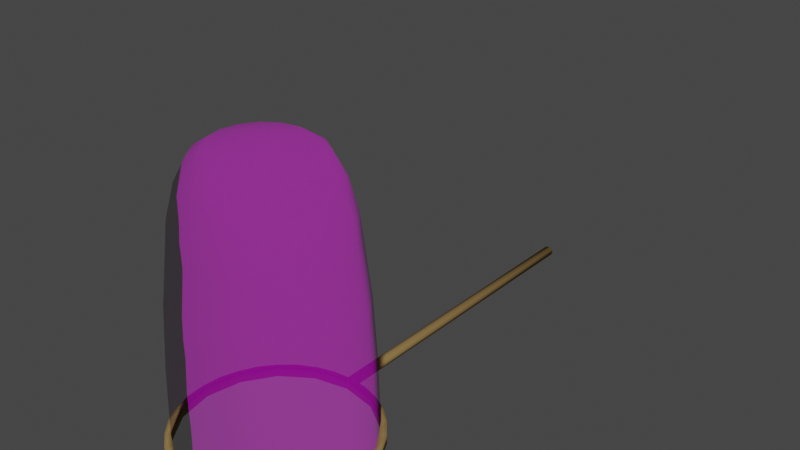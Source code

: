 # Source: bugcatcher.blend  (saved by Blender 3.6.11; exported with 4.5.12 LTS)
import bpy
from mathutils import Matrix  # noqa: F401  (used for matrix-valued properties, if any)

bpy.ops.wm.read_factory_settings(use_empty=True)
scene = bpy.context.scene
scene.name = 'Scene'

# ---- collections
col_collection = bpy.data.collections.new('Collection'); scene.collection.children.link(col_collection)

# ---- images (referenced by path relative to the original .blend; pixels are not part of the script)
import os
ASSET_DIR = os.environ.get("B2B_ASSET_DIR", "")  # directory of the original .blend (textures are referenced by path, not embedded)
HERE = os.path.dirname(os.path.abspath(__file__))  # packed textures are extracted next to this script under _unpacked/

def load_image(name, relpath, width, height, colorspace="sRGB"):
    """Load a texture the original file referenced (path relative to the .blend, or extracted next to this script)."""
    p = next((c for c in (os.path.join(HERE, relpath), os.path.join(ASSET_DIR, relpath)) if relpath and os.path.exists(c)), "")
    if p:
        img = bpy.data.images.load(p, check_existing=True)
        img.name = name
    else:  # same state as the original file: an image datablock whose file is absent (Cycles renders it pink)
        img = bpy.data.images.new(name, width, height)
        img.source = "FILE"
        img.filepath = "//" + (relpath or name)
    img.colorspace_settings.name = colorspace
    return img
img_net001a_1k_png_color_png = load_image('Net001A_1K-PNG_Color.png', 'Net001A_1K-PNG_Color.png', 1024, 1024, 'sRGB')
img_net001a_1k_png_roughness_png = load_image('Net001A_1K-PNG_Roughness.png', 'Net001A_1K-PNG_Roughness.png', 1024, 1024, 'sRGB')
img_net001a_1k_png_normalgl_png = load_image('Net001A_1K-PNG_NormalGL.png', 'Net001A_1K-PNG_NormalGL.png', 1024, 1024, 'sRGB')
img_net001a_1k_png_displacement_png = load_image('Net001A_1K-PNG_Displacement.png', 'Net001A_1K-PNG_Displacement.png', 1024, 1024, 'sRGB')
img_net001a_1k_png_opacity_png = load_image('Net001A_1K-PNG_Opacity.png', 'Net001A_1K-PNG_Opacity.png', 1024, 1024, 'sRGB')

# ---- materials (node trees are filled in below, after node groups)
mat_material = bpy.data.materials.new('Material')
mat_material.use_transparent_shadow = False
mat_material_001 = bpy.data.materials.new('Material.001')
mat_material_001.use_transparent_shadow = False

# ---- material node trees
mat_material.use_nodes = True; mat_material.node_tree.nodes.clear()
_N = mat_material.node_tree.nodes; _L = mat_material.node_tree.links
n0 = _N.new('ShaderNodeBsdfPrincipled'); n0.name = 'Principled BSDF'; n0.location = (39, 301)
n0.distribution = 'GGX'
n0.subsurface_method = 'RANDOM_WALK_SKIN'
n0.inputs[3].default_value = 1.45
n0.inputs[13].default_value = 0.0
n0.inputs[27].default_value = (0.0, 0.0, 0.0, 1.0)
n0.inputs[28].default_value = 1.0
n1 = _N.new('ShaderNodeOutputMaterial'); n1.name = 'Material Output'; n1.location = (329, 301)
n2 = _N.new('ShaderNodeTexImage'); n2.name = 'Image Texture'; n2.location = (-251, 281)
n2.image = img_net001a_1k_png_color_png
n3 = _N.new('ShaderNodeTexImage'); n3.name = 'Image Texture.002'; n3.location = (-584, 30)
n3.image = img_net001a_1k_png_roughness_png
n4 = _N.new('ShaderNodeTexImage'); n4.name = 'Image Texture.001'; n4.location = (-308, -440)
n4.image = img_net001a_1k_png_normalgl_png
n5 = _N.new('ShaderNodeTexImage'); n5.name = 'Image Texture.003'; n5.location = (143, -578)
n5.image = img_net001a_1k_png_displacement_png
n6 = _N.new('ShaderNodeTexImage'); n6.name = 'Image Texture.004'; n6.location = (462, -508)
n6.image = img_net001a_1k_png_opacity_png
_L.new(n0.outputs[0], n1.inputs[0])
_L.new(n2.outputs[0], n0.inputs[0])
_L.new(n4.outputs[0], n0.inputs[5])
_L.new(n3.outputs[0], n0.inputs[2])
_L.new(n5.outputs[0], n1.inputs[2])
_L.new(n6.outputs[0], n0.inputs[4])
n1.is_active_output = True
mat_material_001.use_nodes = True; mat_material_001.node_tree.nodes.clear()
_N = mat_material_001.node_tree.nodes; _L = mat_material_001.node_tree.links
n0 = _N.new('ShaderNodeBsdfPrincipled'); n0.name = 'Principled BSDF'; n0.location = (10, 300)
n0.distribution = 'GGX'
n0.subsurface_method = 'RANDOM_WALK_SKIN'
n0.inputs[0].default_value = (0.2957, 0.1899, 0.0725, 1.0)
n0.inputs[2].default_value = 0.8653
n0.inputs[3].default_value = 1.45
n0.inputs[13].default_value = 0.08549
n0.inputs[27].default_value = (0.0, 0.0, 0.0, 1.0)
n0.inputs[28].default_value = 1.0
n1 = _N.new('ShaderNodeOutputMaterial'); n1.name = 'Material Output'; n1.location = (300, 300)
_L.new(n0.outputs[0], n1.inputs[0])
n1.is_active_output = True

# ---- world
world_world = bpy.data.worlds.new('World'); scene.world = world_world
world_world.use_nodes = True; world_world.node_tree.nodes.clear()
_N = world_world.node_tree.nodes; _L = world_world.node_tree.links
n0 = _N.new('ShaderNodeOutputWorld'); n0.name = 'World Output'; n0.location = (300, 300)
n1 = _N.new('ShaderNodeBackground'); n1.name = 'Background'; n1.location = (10, 300)
n1.inputs[0].default_value = (0.05088, 0.05088, 0.05088, 1.0)
_L.new(n1.outputs[0], n0.inputs[0])
n0.is_active_output = True
world_world.color = (0.05088, 0.05088, 0.05088)
world_world.use_sun_shadow = False
world_world.sun_shadow_jitter_overblur = 0.0

# ---- meshes
me_circle = bpy.data.meshes.new('Circle')
me_circle.from_pydata([(1.776e-09, 0.832, -0.05517), (-0.3184, 0.7687, -0.05517), (-0.5883, 0.5883, -0.05517), (-0.7687, 0.3184, -0.05517), (-0.832, 1.776e-09, -0.05517), (-0.7687, -0.3184, -0.05517), (-0.5883, -0.5883, -0.05517), (-0.3184, -0.7687, -0.05517), (-1.776e-09, -0.832, -0.05517), (0.3184, -0.7687, -0.05517), (0.5883, -0.5883, -0.05517), (0.7687, -0.3184, -0.05517), (0.832, -1.776e-09, -0.05517), (0.7687, 0.3184, -0.05517), (0.5883, 0.5883, -0.05517), (0.3184, 0.7687, -0.05517), (-4.383e-10, 0.0, 2.444), (-3.544e-09, 0.6921, 1.836), (-0.2649, 0.6394, 1.836), (0.2649, 0.6394, 1.836), (-3.544e-09, -0.6921, 1.836), (0.2649, -0.6394, 1.836), (-0.4894, 0.4894, 1.836), (0.4894, -0.4894, 1.836), (-0.6394, 0.2649, 1.836), (0.6394, -0.2649, 1.836), (-0.6921, 0.0, 1.836), (0.6921, 0.0, 1.836), (-0.6394, -0.2649, 1.836), (0.6394, 0.2649, 1.836), (-0.4894, -0.4894, 1.836), (0.4894, 0.4894, 1.836), (-0.2649, -0.6394, 1.836), (-0.2979, 0.7193, 1.123), (0.2979, -0.7193, 1.123), (-0.5505, 0.5505, 1.123), (0.5505, -0.5505, 1.123), (-0.7193, 0.2979, 1.123), (0.7193, -0.2979, 1.123), (-0.7786, -2.683e-10, 1.123), (0.7786, 2.683e-10, 1.123), (-0.7193, -0.2979, 1.123), (0.7193, 0.2979, 1.123), (-0.5505, -0.5505, 1.123), (0.5505, 0.5505, 1.123), (-0.2979, -0.7193, 1.123), (-1.305e-09, 0.7786, 1.123), (0.2979, 0.7193, 1.123), (-1.498e-09, -0.7786, 1.123), (-0.3118, 0.7527, 0.564), (0.3118, -0.7527, 0.564), (-0.5761, 0.5761, 0.564), (0.5761, -0.5761, 0.564), (-0.7527, 0.3118, 0.564), (0.7527, -0.3118, 0.564), (-0.8148, -6.006e-10, 0.564), (0.8148, 6.006e-10, 0.564), (-0.7527, -0.3118, 0.564), (0.7527, 0.3118, 0.564), (-0.5761, -0.5761, 0.564), (0.5761, 0.5761, 0.564), (-0.3118, -0.7527, 0.564), (-1.011e-09, 0.8148, 0.564), (0.3118, 0.7527, 0.564), (-2.213e-09, -0.8148, 0.564), (-9.502e-10, 0.6166, 2.123), (0.236, 0.5697, 2.123), (-1.139e-09, -0.6166, 2.123), (-0.236, 0.5697, 2.123), (0.236, -0.5697, 2.123), (-0.436, 0.436, 2.123), (0.436, -0.436, 2.123), (-0.5697, 0.236, 2.123), (0.5697, -0.236, 2.123), (-0.6166, 8.216e-10, 2.123), (0.6166, -8.216e-10, 2.123), (-0.5697, -0.236, 2.123), (0.5697, 0.236, 2.123), (-0.436, -0.436, 2.123), (0.436, 0.436, 2.123), (-0.236, -0.5697, 2.123), (-7.496e-10, 0.5096, 2.327), (0.195, 0.4708, 2.327), (-7.496e-10, -0.5096, 2.327), (-0.195, 0.4708, 2.327), (0.195, -0.4708, 2.327), (-0.3604, 0.3604, 2.327), (0.3604, -0.3604, 2.327), (-0.4708, 0.195, 2.327), (0.4708, -0.195, 2.327), (-0.5096, 1.363e-10, 2.327), (0.5096, -1.363e-10, 2.327), (-0.4708, -0.195, 2.327), (0.4708, 0.195, 2.327), (-0.3604, -0.3604, 2.327), (0.3604, 0.3604, 2.327), (-0.195, -0.4708, 2.327), (-2.425e-09, 0.7353, 1.479), (0.2814, 0.6794, 1.479), (-2.521e-09, -0.7353, 1.479), (-0.2814, 0.6794, 1.479), (0.2814, -0.6794, 1.479), (-0.52, 0.52, 1.479), (0.52, -0.52, 1.479), (-0.6794, 0.2814, 1.479), (0.6794, -0.2814, 1.479), (-0.7353, -1.341e-10, 1.479), (0.7353, 1.341e-10, 1.479), (-0.6794, -0.2814, 1.479), (0.6794, 0.2814, 1.479), (-0.52, -0.52, 1.479), (0.52, 0.52, 1.479), (-0.2814, -0.6794, 1.479), (-1.158e-09, 0.7967, 0.8433), (0.3049, 0.736, 0.8433), (-1.855e-09, -0.7967, 0.8433), (-0.3049, 0.736, 0.8433), (0.3049, -0.736, 0.8433), (-0.5633, 0.5633, 0.8433), (0.5633, -0.5633, 0.8433), (-0.736, 0.3049, 0.8433), (0.736, -0.3049, 0.8433), (-0.7967, -4.344e-10, 0.8433), (0.7967, 4.344e-10, 0.8433), (-0.736, -0.3049, 0.8433), (0.736, 0.3049, 0.8433), (-0.5633, -0.5633, 0.8433), (0.5633, 0.5633, 0.8433), (-0.3049, -0.736, 0.8433), (-0.3151, 0.7607, 0.2544), (0.3151, -0.7607, 0.2544), (-0.5822, 0.5822, 0.2544), (0.5822, -0.5822, 0.2544), (-0.7607, 0.3151, 0.2544), (0.7607, -0.3151, 0.2544), (-0.8234, 5.876e-10, 0.2544), (0.8234, -5.876e-10, 0.2544), (-0.7607, -0.3151, 0.2544), (0.7607, 0.3151, 0.2544), (-0.5822, -0.5822, 0.2544), (0.5822, 0.5822, 0.2544), (-0.3151, -0.7607, 0.2544), (3.822e-10, 0.8234, 0.2544), (0.3151, 0.7607, 0.2544), (-1.994e-09, -0.8234, 0.2544), (-0.3168, 0.7647, 0.09962), (0.3168, -0.7647, 0.09962), (-0.5853, 0.5853, 0.09962), (0.5853, -0.5853, 0.09962), (-0.7647, 0.3168, 0.09962), (0.7647, -0.3168, 0.09962), (-0.8277, 1.182e-09, 0.09962), (0.8277, -1.182e-09, 0.09962), (-0.7647, -0.3168, 0.09962), (0.7647, 0.3168, 0.09962), (-0.5853, -0.5853, 0.09962), (0.5853, 0.5853, 0.09962), (-0.3168, -0.7647, 0.09962), (1.079e-09, 0.8277, 0.09962), (0.3168, 0.7647, 0.09962), (-1.885e-09, -0.8277, 0.09962), (-1.232e-09, 0.7876, 0.9829), (0.3014, 0.7277, 0.9829), (-1.676e-09, -0.7876, 0.9829), (-0.3014, 0.7277, 0.9829), (0.3014, -0.7277, 0.9829), (-0.5569, 0.5569, 0.9829), (0.5569, -0.5569, 0.9829), (-0.7277, 0.3014, 0.9829), (0.7277, -0.3014, 0.9829), (-0.7876, -3.513e-10, 0.9829), (0.7876, 3.513e-10, 0.9829), (-0.7277, -0.3014, 0.9829), (0.7277, 0.3014, 0.9829), (-0.5569, -0.5569, 0.9829), (0.5569, 0.5569, 0.9829), (-0.3014, -0.7277, 0.9829), (-2.984e-09, 0.7137, 1.657), (0.2731, 0.6594, 1.657), (-3.032e-09, -0.7137, 1.657), (-0.2731, 0.6594, 1.657), (0.2731, -0.6594, 1.657), (-0.5047, 0.5047, 1.657), (0.5047, -0.5047, 1.657), (-0.6594, 0.2731, 1.657), (0.6594, -0.2731, 1.657), (-0.7137, -6.707e-11, 1.657), (0.7137, 6.707e-11, 1.657), (-0.6594, -0.2731, 1.657), (0.6594, 0.2731, 1.657), (-0.5047, -0.5047, 1.657), (0.5047, 0.5047, 1.657), (-0.2731, -0.6594, 1.657), (-0.2897, 0.6993, 1.301), (0.2897, -0.6993, 1.301), (-0.5352, 0.5352, 1.301), (0.5352, -0.5352, 1.301), (-0.6993, 0.2897, 1.301), (0.6993, -0.2897, 1.301), (-0.7569, -2.012e-10, 1.301), (0.7569, 2.012e-10, 1.301), (-0.6993, -0.2897, 1.301), (0.6993, 0.2897, 1.301), (-0.5352, -0.5352, 1.301), (0.5352, 0.5352, 1.301), (-0.2897, -0.6993, 1.301), (-1.865e-09, 0.7569, 1.301), (0.2897, 0.6993, 1.301), (-2.009e-09, -0.7569, 1.301), (-0.3083, 0.7444, 0.7036), (0.3083, -0.7444, 0.7036), (-0.5697, 0.5697, 0.7036), (0.5697, -0.5697, 0.7036), (-0.7444, 0.3083, 0.7036), (0.7444, -0.3083, 0.7036), (-0.8057, -5.175e-10, 0.7036), (0.8057, 5.175e-10, 0.7036), (-0.7444, -0.3083, 0.7036), (0.7444, 0.3083, 0.7036), (-0.5697, -0.5697, 0.7036), (0.5697, 0.5697, 0.7036), (-0.3083, -0.7444, 0.7036), (-1.085e-09, 0.8057, 0.7036), (0.3083, 0.7444, 0.7036), (-2.034e-09, -0.8057, 0.7036), (-3.146e-10, 0.8191, 0.4092), (0.3134, 0.7567, 0.4092), (-2.103e-09, -0.8191, 0.4092), (-0.3134, 0.7567, 0.4092), (0.3134, -0.7567, 0.4092), (-0.5792, 0.5792, 0.4092), (0.5792, -0.5792, 0.4092), (-0.7567, 0.3134, 0.4092), (0.7567, -0.3134, 0.4092), (-0.8191, -6.504e-12, 0.4092), (0.8191, 6.504e-12, 0.4092), (-0.7567, -0.3134, 0.4092), (0.7567, 0.3134, 0.4092), (-0.5792, -0.5792, 0.4092), (0.5792, 0.5792, 0.4092), (-0.3134, -0.7567, 0.4092), (-0.2504, 0.6045, 1.979), (0.2504, -0.6045, 1.979), (-0.4627, 0.4627, 1.979), (0.4627, -0.4627, 1.979), (-0.6045, 0.2504, 1.979), (0.6045, -0.2504, 1.979), (-0.6544, 4.108e-10, 1.979), (0.6544, -4.108e-10, 1.979), (-0.6045, -0.2504, 1.979), (0.6045, 0.2504, 1.979), (-0.4627, -0.4627, 1.979), (0.4627, 0.4627, 1.979), (-0.2504, -0.6045, 1.979), (-2.247e-09, 0.6544, 1.979), (0.2504, 0.6045, 1.979), (-2.341e-09, -0.6544, 1.979), (-0.1535, 0.3705, 2.395), (0.1535, -0.3705, 2.395), (-0.2836, 0.2836, 2.395), (0.2836, -0.2836, 2.395), (-0.3705, 0.1535, 2.395), (0.3705, -0.1535, 2.395), (-0.401, -2.317e-10, 2.395), (0.401, -2.527e-10, 2.395), (-0.3705, -0.1535, 2.395), (0.3705, 0.1535, 2.395), (-0.2836, -0.2836, 2.395), (0.2836, 0.2836, 2.395), (-0.1535, -0.3705, 2.395), (-5.727e-10, 0.401, 2.395), (0.1535, 0.3705, 2.395), (-5.727e-10, -0.401, 2.395)], [], [(179, 20, 32, 192), (178, 19, 31, 191), (192, 32, 30, 190), (191, 31, 29, 189), (190, 30, 28, 188), (189, 29, 27, 187), (188, 28, 26, 186), (187, 27, 25, 185), (186, 26, 24, 184), (185, 25, 23, 183), (184, 24, 22, 182), (183, 23, 21, 181), (182, 22, 18, 180), (181, 21, 20, 179), (177, 17, 19, 178), (180, 18, 17, 177), (164, 33, 46, 161), (161, 46, 47, 162), (165, 34, 48, 163), (166, 35, 33, 164), (167, 36, 34, 165), (168, 37, 35, 166), (169, 38, 36, 167), (170, 39, 37, 168), (171, 40, 38, 169), (172, 41, 39, 170), (173, 42, 40, 171), (174, 43, 41, 172), (175, 44, 42, 173), (176, 45, 43, 174), (162, 47, 44, 175), (163, 48, 45, 176), (227, 64, 61, 240), (226, 63, 60, 239), (240, 61, 59, 238), (239, 60, 58, 237), (238, 59, 57, 236), (237, 58, 56, 235), (236, 57, 55, 234), (235, 56, 54, 233), (234, 55, 53, 232), (233, 54, 52, 231), (232, 53, 51, 230), (231, 52, 50, 229), (230, 51, 49, 228), (229, 50, 64, 227), (225, 62, 63, 226), (228, 49, 62, 225), (256, 67, 80, 253), (255, 66, 79, 252), (253, 80, 78, 251), (252, 79, 77, 250), (251, 78, 76, 249), (250, 77, 75, 248), (249, 76, 74, 247), (248, 75, 73, 246), (247, 74, 72, 245), (246, 73, 71, 244), (245, 72, 70, 243), (244, 71, 69, 242), (243, 70, 68, 241), (242, 69, 67, 256), (254, 65, 66, 255), (241, 68, 65, 254), (67, 83, 96, 80), (66, 82, 95, 79), (80, 96, 94, 78), (79, 95, 93, 77), (78, 94, 92, 76), (77, 93, 91, 75), (76, 92, 90, 74), (75, 91, 89, 73), (74, 90, 88, 72), (73, 89, 87, 71), (72, 88, 86, 70), (71, 87, 85, 69), (70, 86, 84, 68), (69, 85, 83, 67), (65, 81, 82, 66), (68, 84, 81, 65), (193, 100, 97, 206), (206, 97, 98, 207), (194, 101, 99, 208), (195, 102, 100, 193), (196, 103, 101, 194), (197, 104, 102, 195), (198, 105, 103, 196), (199, 106, 104, 197), (200, 107, 105, 198), (201, 108, 106, 199), (202, 109, 107, 200), (203, 110, 108, 201), (204, 111, 109, 202), (205, 112, 110, 203), (207, 98, 111, 204), (208, 99, 112, 205), (224, 115, 128, 221), (223, 114, 127, 220), (221, 128, 126, 219), (220, 127, 125, 218), (219, 126, 124, 217), (218, 125, 123, 216), (217, 124, 122, 215), (216, 123, 121, 214), (215, 122, 120, 213), (214, 121, 119, 212), (213, 120, 118, 211), (212, 119, 117, 210), (211, 118, 116, 209), (210, 117, 115, 224), (222, 113, 114, 223), (209, 116, 113, 222), (145, 129, 142, 158), (158, 142, 143, 159), (146, 130, 144, 160), (147, 131, 129, 145), (148, 132, 130, 146), (149, 133, 131, 147), (150, 134, 132, 148), (151, 135, 133, 149), (152, 136, 134, 150), (153, 137, 135, 151), (154, 138, 136, 152), (155, 139, 137, 153), (156, 140, 138, 154), (157, 141, 139, 155), (159, 143, 140, 156), (160, 144, 141, 157), (8, 160, 157, 7), (15, 159, 156, 14), (7, 157, 155, 6), (14, 156, 154, 13), (6, 155, 153, 5), (13, 154, 152, 12), (5, 153, 151, 4), (12, 152, 150, 11), (4, 151, 149, 3), (11, 150, 148, 10), (3, 149, 147, 2), (10, 148, 146, 9), (2, 147, 145, 1), (9, 146, 160, 8), (0, 158, 159, 15), (1, 145, 158, 0), (115, 163, 176, 128), (114, 162, 175, 127), (128, 176, 174, 126), (127, 175, 173, 125), (126, 174, 172, 124), (125, 173, 171, 123), (124, 172, 170, 122), (123, 171, 169, 121), (122, 170, 168, 120), (121, 169, 167, 119), (120, 168, 166, 118), (119, 167, 165, 117), (118, 166, 164, 116), (117, 165, 163, 115), (113, 161, 162, 114), (116, 164, 161, 113), (100, 180, 177, 97), (97, 177, 178, 98), (101, 181, 179, 99), (102, 182, 180, 100), (103, 183, 181, 101), (104, 184, 182, 102), (105, 185, 183, 103), (106, 186, 184, 104), (107, 187, 185, 105), (108, 188, 186, 106), (109, 189, 187, 107), (110, 190, 188, 108), (111, 191, 189, 109), (112, 192, 190, 110), (98, 178, 191, 111), (99, 179, 192, 112), (48, 208, 205, 45), (47, 207, 204, 44), (45, 205, 203, 43), (44, 204, 202, 42), (43, 203, 201, 41), (42, 202, 200, 40), (41, 201, 199, 39), (40, 200, 198, 38), (39, 199, 197, 37), (38, 198, 196, 36), (37, 197, 195, 35), (36, 196, 194, 34), (35, 195, 193, 33), (34, 194, 208, 48), (46, 206, 207, 47), (33, 193, 206, 46), (49, 209, 222, 62), (62, 222, 223, 63), (50, 210, 224, 64), (51, 211, 209, 49), (52, 212, 210, 50), (53, 213, 211, 51), (54, 214, 212, 52), (55, 215, 213, 53), (56, 216, 214, 54), (57, 217, 215, 55), (58, 218, 216, 56), (59, 219, 217, 57), (60, 220, 218, 58), (61, 221, 219, 59), (63, 223, 220, 60), (64, 224, 221, 61), (129, 228, 225, 142), (142, 225, 226, 143), (130, 229, 227, 144), (131, 230, 228, 129), (132, 231, 229, 130), (133, 232, 230, 131), (134, 233, 231, 132), (135, 234, 232, 133), (136, 235, 233, 134), (137, 236, 234, 135), (138, 237, 235, 136), (139, 238, 236, 137), (140, 239, 237, 138), (141, 240, 238, 139), (143, 226, 239, 140), (144, 227, 240, 141), (18, 241, 254, 17), (17, 254, 255, 19), (21, 242, 256, 20), (22, 243, 241, 18), (23, 244, 242, 21), (24, 245, 243, 22), (25, 246, 244, 23), (26, 247, 245, 24), (27, 248, 246, 25), (28, 249, 247, 26), (29, 250, 248, 27), (30, 251, 249, 28), (31, 252, 250, 29), (32, 253, 251, 30), (19, 255, 252, 31), (20, 256, 253, 32), (272, 16, 269), (271, 16, 268), (269, 16, 267), (268, 16, 266), (267, 16, 265), (266, 16, 264), (265, 16, 263), (264, 16, 262), (263, 16, 261), (262, 16, 260), (261, 16, 259), (260, 16, 258), (259, 16, 257), (258, 16, 272), (270, 16, 271), (257, 16, 270), (84, 257, 270, 81), (81, 270, 271, 82), (85, 258, 272, 83), (86, 259, 257, 84), (87, 260, 258, 85), (88, 261, 259, 86), (89, 262, 260, 87), (90, 263, 261, 88), (91, 264, 262, 89), (92, 265, 263, 90), (93, 266, 264, 91), (94, 267, 265, 92), (95, 268, 266, 93), (96, 269, 267, 94), (82, 271, 268, 95), (83, 272, 269, 96)])
me_circle.polygons.foreach_set('use_smooth', [True] * 272)
_uv = me_circle.uv_layers.new(name='UVMap')
_uv.uv.foreach_set('vector', [0.8752, 0.3837, 0.8752, 0.4182, 0.8128, 0.4182, 0.8128, 0.3837, 0.3137, 0.3837, 0.3137, 0.4182, 0.2514, 0.4182, 0.2514, 0.3837, 0.8128, 0.3837, 0.8128, 0.4182, 0.7505, 0.4182, 0.7505, 0.3837, 0.2514, 0.3837, 0.2514, 0.4182, 0.189, 0.4182, 0.189, 0.3837, 0.7505, 0.3837, 0.7505, 0.4182, 0.6881, 0.4182, 0.6881, 0.3837, 0.189, 0.3837, 0.189, 0.4182, 0.1266, 0.4182, 0.1266, 0.3837, 0.6881, 0.3837, 0.6881, 0.4182, 0.6257, 0.4182, 0.6257, 0.3837, 0.1266, 0.3837, 0.1266, 0.4182, 0.0642, 0.4182, 0.0642, 0.3837, 0.6257, 0.3837, 0.6257, 0.4182, 0.5633, 0.4182, 0.5633, 0.3837, 0.0642, 0.3837, 0.0642, 0.4182, 0.00181, 0.4182, 0.00181, 0.3837, 0.5633, 0.3837, 0.5633, 0.4182, 0.5009, 0.4182, 0.5009, 0.3837, 1.0, 0.3837, 1.0, 0.4182, 0.9376, 0.4182, 0.9376, 0.3837, 0.5009, 0.3837, 0.5009, 0.4182, 0.4385, 0.4182, 0.4385, 0.3837, 0.9376, 0.3837, 0.9376, 0.4182, 0.8752, 0.4182, 0.8752, 0.3837, 0.3761, 0.3837, 0.3761, 0.4182, 0.3137, 0.4182, 0.3137, 0.3837, 0.4385, 0.3837, 0.4385, 0.4182, 0.3761, 0.4182, 0.3761, 0.3837, 0.4385, 0.2533, 0.4385, 0.2802, 0.3761, 0.2802, 0.3761, 0.2533, 0.3761, 0.2533, 0.3761, 0.2802, 0.3137, 0.2802, 0.3137, 0.2533, 0.9376, 0.2533, 0.9376, 0.2802, 0.8752, 0.2802, 0.8752, 0.2533, 0.5009, 0.2533, 0.5009, 0.2802, 0.4385, 0.2802, 0.4385, 0.2533, 1.0, 0.2533, 1.0, 0.2802, 0.9376, 0.2802, 0.9376, 0.2533, 0.5633, 0.2533, 0.5633, 0.2802, 0.5009, 0.2802, 0.5009, 0.2533, 0.0642, 0.2533, 0.0642, 0.2802, 0.00181, 0.2802, 0.00181, 0.2533, 0.6257, 0.2533, 0.6257, 0.2802, 0.5633, 0.2802, 0.5633, 0.2533, 0.1266, 0.2533, 0.1266, 0.2802, 0.0642, 0.2802, 0.0642, 0.2533, 0.6881, 0.2533, 0.6881, 0.2802, 0.6257, 0.2802, 0.6257, 0.2533, 0.189, 0.2533, 0.189, 0.2802, 0.1266, 0.2802, 0.1266, 0.2533, 0.7505, 0.2533, 0.7505, 0.2802, 0.6881, 0.2802, 0.6881, 0.2533, 0.2514, 0.2533, 0.2514, 0.2802, 0.189, 0.2802, 0.189, 0.2533, 0.8128, 0.2533, 0.8128, 0.2802, 0.7505, 0.2802, 0.7505, 0.2533, 0.3137, 0.2533, 0.3137, 0.2802, 0.2514, 0.2802, 0.2514, 0.2533, 0.8752, 0.2533, 0.8752, 0.2802, 0.8128, 0.2802, 0.8128, 0.2533, 0.8752, 0.1429, 0.8752, 0.1727, 0.8128, 0.1727, 0.8128, 0.1429, 0.3137, 0.1429, 0.3137, 0.1727, 0.2514, 0.1727, 0.2514, 0.1429, 0.8128, 0.1429, 0.8128, 0.1727, 0.7505, 0.1727, 0.7505, 0.1429, 0.2514, 0.1429, 0.2514, 0.1727, 0.189, 0.1727, 0.189, 0.1429, 0.7505, 0.1429, 0.7505, 0.1727, 0.6881, 0.1727, 0.6881, 0.1429, 0.189, 0.1429, 0.189, 0.1727, 0.1266, 0.1727, 0.1266, 0.1429, 0.6881, 0.1429, 0.6881, 0.1727, 0.6257, 0.1727, 0.6257, 0.1429, 0.1266, 0.1429, 0.1266, 0.1727, 0.0642, 0.1727, 0.0642, 0.1429, 0.6257, 0.1429, 0.6257, 0.1727, 0.5633, 0.1727, 0.5633, 0.1429, 0.0642, 0.1429, 0.0642, 0.1727, 0.00181, 0.1727, 0.00181, 0.1429, 0.5633, 0.1429, 0.5633, 0.1727, 0.5009, 0.1727, 0.5009, 0.1429, 1.0, 0.1429, 1.0, 0.1727, 0.9376, 0.1727, 0.9376, 0.1429, 0.5009, 0.1429, 0.5009, 0.1727, 0.4385, 0.1727, 0.4385, 0.1429, 0.9376, 0.1429, 0.9376, 0.1727, 0.8752, 0.1727, 0.8752, 0.1429, 0.3761, 0.1429, 0.3761, 0.1727, 0.3137, 0.1727, 0.3137, 0.1429, 0.4385, 0.1429, 0.4385, 0.1727, 0.3761, 0.1727, 0.3761, 0.1429, 0.8752, 0.4468, 0.8752, 0.4975, 0.8128, 0.4975, 0.8128, 0.4468, 0.3137, 0.4468, 0.3137, 0.4975, 0.2514, 0.4975, 0.2514, 0.4468, 0.8128, 0.4468, 0.8128, 0.4975, 0.7505, 0.4975, 0.7505, 0.4468, 0.2514, 0.4468, 0.2514, 0.4975, 0.189, 0.4975, 0.189, 0.4468, 0.7505, 0.4468, 0.7505, 0.4975, 0.6881, 0.4975, 0.6881, 0.4468, 0.189, 0.4468, 0.189, 0.4975, 0.1266, 0.4975, 0.1266, 0.4468, 0.6881, 0.4468, 0.6881, 0.4975, 0.6257, 0.4975, 0.6257, 0.4468, 0.1266, 0.4468, 0.1266, 0.4975, 0.0642, 0.4975, 0.0642, 0.4468, 0.6257, 0.4468, 0.6257, 0.4975, 0.5633, 0.4975, 0.5633, 0.4468, 0.0642, 0.4468, 0.0642, 0.4975, 0.00181, 0.4975, 0.00181, 0.4468, 0.5633, 0.4468, 0.5633, 0.4975, 0.5009, 0.4975, 0.5009, 0.4468, 1.0, 0.4468, 1.0, 0.4975, 0.9376, 0.4975, 0.9376, 0.4468, 0.5009, 0.4468, 0.5009, 0.4975, 0.4385, 0.4975, 0.4385, 0.4468, 0.9376, 0.4468, 0.9376, 0.4975, 0.8752, 0.4975, 0.8752, 0.4468, 0.3761, 0.4468, 0.3761, 0.4975, 0.3137, 0.4975, 0.3137, 0.4468, 0.4385, 0.4468, 0.4385, 0.4975, 0.3761, 0.4975, 0.3761, 0.4468, 0.8752, 0.4975, 0.8734, 0.5613, 0.811, 0.5613, 0.8128, 0.4975, 0.3137, 0.4975, 0.3119, 0.5613, 0.2495, 0.5613, 0.2514, 0.4975, 0.8128, 0.4975, 0.811, 0.5613, 0.7486, 0.5613, 0.7505, 0.4975, 0.2514, 0.4975, 0.2495, 0.5613, 0.1872, 0.5613, 0.189, 0.4975, 0.7505, 0.4975, 0.7486, 0.5613, 0.6863, 0.5613, 0.6881, 0.4975, 0.189, 0.4975, 0.1872, 0.5613, 0.1248, 0.5613, 0.1266, 0.4975, 0.6881, 0.4975, 0.6863, 0.5613, 0.6239, 0.5613, 0.6257, 0.4975, 0.1266, 0.4975, 0.1248, 0.5613, 0.06239, 0.5613, 0.0642, 0.4975, 0.6257, 0.4975, 0.6239, 0.5613, 0.5615, 0.5613, 0.5633, 0.4975, 0.0642, 0.4975, 0.06239, 0.5613, 0.0, 0.5613, 0.00181, 0.4975, 0.5633, 0.4975, 0.5615, 0.5613, 0.4991, 0.5613, 0.5009, 0.4975, 1.0, 0.4975, 0.9982, 0.5613, 0.9358, 0.5613, 0.9376, 0.4975, 0.5009, 0.4975, 0.4991, 0.5613, 0.4367, 0.5613, 0.4385, 0.4975, 0.9376, 0.4975, 0.9358, 0.5613, 0.8734, 0.5613, 0.8752, 0.4975, 0.3761, 0.4975, 0.3743, 0.5613, 0.3119, 0.5613, 0.3137, 0.4975, 0.4385, 0.4975, 0.4367, 0.5613, 0.3743, 0.5613, 0.3761, 0.4975, 0.4385, 0.3147, 0.4385, 0.3492, 0.3761, 0.3492, 0.3761, 0.3147, 0.3761, 0.3147, 0.3761, 0.3492, 0.3137, 0.3492, 0.3137, 0.3147, 0.9376, 0.3147, 0.9376, 0.3492, 0.8752, 0.3492, 0.8752, 0.3147, 0.5009, 0.3147, 0.5009, 0.3492, 0.4385, 0.3492, 0.4385, 0.3147, 1.0, 0.3147, 1.0, 0.3492, 0.9376, 0.3492, 0.9376, 0.3147, 0.5633, 0.3147, 0.5633, 0.3492, 0.5009, 0.3492, 0.5009, 0.3147, 0.0642, 0.3147, 0.0642, 0.3492, 0.00181, 0.3492, 0.00181, 0.3147, 0.6257, 0.3147, 0.6257, 0.3492, 0.5633, 0.3492, 0.5633, 0.3147, 0.1266, 0.3147, 0.1266, 0.3492, 0.0642, 0.3492, 0.0642, 0.3147, 0.6881, 0.3147, 0.6881, 0.3492, 0.6257, 0.3492, 0.6257, 0.3147, 0.189, 0.3147, 0.189, 0.3492, 0.1266, 0.3492, 0.1266, 0.3147, 0.7505, 0.3147, 0.7505, 0.3492, 0.6881, 0.3492, 0.6881, 0.3147, 0.2514, 0.3147, 0.2514, 0.3492, 0.189, 0.3492, 0.189, 0.3147, 0.8128, 0.3147, 0.8128, 0.3492, 0.7505, 0.3492, 0.7505, 0.3147, 0.3137, 0.3147, 0.3137, 0.3492, 0.2514, 0.3492, 0.2514, 0.3147, 0.8752, 0.3147, 0.8752, 0.3492, 0.8128, 0.3492, 0.8128, 0.3147, 0.8752, 0.1996, 0.8752, 0.2264, 0.8128, 0.2264, 0.8128, 0.1996, 0.3137, 0.1996, 0.3137, 0.2264, 0.2514, 0.2264, 0.2514, 0.1996, 0.8128, 0.1996, 0.8128, 0.2264, 0.7505, 0.2264, 0.7505, 0.1996, 0.2514, 0.1996, 0.2514, 0.2264, 0.189, 0.2264, 0.189, 0.1996, 0.7505, 0.1996, 0.7505, 0.2264, 0.6881, 0.2264, 0.6881, 0.1996, 0.189, 0.1996, 0.189, 0.2264, 0.1266, 0.2264, 0.1266, 0.1996, 0.6881, 0.1996, 0.6881, 0.2264, 0.6257, 0.2264, 0.6257, 0.1996, 0.1266, 0.1996, 0.1266, 0.2264, 0.0642, 0.2264, 0.0642, 0.1996, 0.6257, 0.1996, 0.6257, 0.2264, 0.5633, 0.2264, 0.5633, 0.1996, 0.0642, 0.1996, 0.0642, 0.2264, 0.00181, 0.2264, 0.00181, 0.1996, 0.5633, 0.1996, 0.5633, 0.2264, 0.5009, 0.2264, 0.5009, 0.1996, 1.0, 0.1996, 1.0, 0.2264, 0.9376, 0.2264, 0.9376, 0.1996, 0.5009, 0.1996, 0.5009, 0.2264, 0.4385, 0.2264, 0.4385, 0.1996, 0.9376, 0.1996, 0.9376, 0.2264, 0.8752, 0.2264, 0.8752, 0.1996, 0.3761, 0.1996, 0.3761, 0.2264, 0.3137, 0.2264, 0.3137, 0.1996, 0.4385, 0.1996, 0.4385, 0.2264, 0.3761, 0.2264, 0.3761, 0.1996, 0.4385, 0.08344, 0.4385, 0.1132, 0.3761, 0.1132, 0.3761, 0.08344, 0.3761, 0.08344, 0.3761, 0.1132, 0.3137, 0.1132, 0.3137, 0.08344, 0.9376, 0.08344, 0.9376, 0.1132, 0.8752, 0.1132, 0.8752, 0.08344, 0.5009, 0.08344, 0.5009, 0.1132, 0.4385, 0.1132, 0.4385, 0.08344, 1.0, 0.08344, 1.0, 0.1132, 0.9376, 0.1132, 0.9376, 0.08344, 0.5633, 0.08344, 0.5633, 0.1132, 0.5009, 0.1132, 0.5009, 0.08344, 0.0642, 0.08344, 0.0642, 0.1132, 0.00181, 0.1132, 0.00181, 0.08344, 0.6257, 0.08344, 0.6257, 0.1132, 0.5633, 0.1132, 0.5633, 0.08344, 0.1266, 0.08344, 0.1266, 0.1132, 0.0642, 0.1132, 0.0642, 0.08344, 0.6881, 0.08344, 0.6881, 0.1132, 0.6257, 0.1132, 0.6257, 0.08344, 0.189, 0.08344, 0.189, 0.1132, 0.1266, 0.1132, 0.1266, 0.08344, 0.7505, 0.08344, 0.7505, 0.1132, 0.6881, 0.1132, 0.6881, 0.08344, 0.2514, 0.08344, 0.2514, 0.1132, 0.189, 0.1132, 0.189, 0.08344, 0.8128, 0.08344, 0.8128, 0.1132, 0.7505, 0.1132, 0.7505, 0.08344, 0.3137, 0.08344, 0.3137, 0.1132, 0.2514, 0.1132, 0.2514, 0.08344, 0.8752, 0.08344, 0.8752, 0.1132, 0.8128, 0.1132, 0.8128, 0.08344, 0.8752, 0.05369, 0.8752, 0.08344, 0.8128, 0.08344, 0.8128, 0.05369, 0.3137, 0.05369, 0.3137, 0.08344, 0.2514, 0.08344, 0.2514, 0.05369, 0.8128, 0.05369, 0.8128, 0.08344, 0.7505, 0.08344, 0.7505, 0.05369, 0.2514, 0.05369, 0.2514, 0.08344, 0.189, 0.08344, 0.189, 0.05369, 0.7505, 0.05369, 0.7505, 0.08344, 0.6881, 0.08344, 0.6881, 0.05369, 0.189, 0.05369, 0.189, 0.08344, 0.1266, 0.08344, 0.1266, 0.05369, 0.6881, 0.05369, 0.6881, 0.08344, 0.6257, 0.08344, 0.6257, 0.05369, 0.1266, 0.05369, 0.1266, 0.08344, 0.0642, 0.08344, 0.0642, 0.05369, 0.6257, 0.05369, 0.6257, 0.08344, 0.5633, 0.08344, 0.5633, 0.05369, 0.0642, 0.05369, 0.0642, 0.08344, 0.00181, 0.08344, 0.00181, 0.05369, 0.5633, 0.05369, 0.5633, 0.08344, 0.5009, 0.08344, 0.5009, 0.05369, 1.0, 0.05369, 1.0, 0.08344, 0.9376, 0.08344, 0.9376, 0.05369, 0.5009, 0.05369, 0.5009, 0.08344, 0.4385, 0.08344, 0.4385, 0.05369, 0.9376, 0.05369, 0.9376, 0.08344, 0.8752, 0.08344, 0.8752, 0.05369, 0.3761, 0.05369, 0.3761, 0.08344, 0.3137, 0.08344, 0.3137, 0.05369, 0.4385, 0.05369, 0.4385, 0.08344, 0.3761, 0.08344, 0.3761, 0.05369, 0.8752, 0.2264, 0.8752, 0.2533, 0.8128, 0.2533, 0.8128, 0.2264, 0.3137, 0.2264, 0.3137, 0.2533, 0.2514, 0.2533, 0.2514, 0.2264, 0.8128, 0.2264, 0.8128, 0.2533, 0.7505, 0.2533, 0.7505, 0.2264, 0.2514, 0.2264, 0.2514, 0.2533, 0.189, 0.2533, 0.189, 0.2264, 0.7505, 0.2264, 0.7505, 0.2533, 0.6881, 0.2533, 0.6881, 0.2264, 0.189, 0.2264, 0.189, 0.2533, 0.1266, 0.2533, 0.1266, 0.2264, 0.6881, 0.2264, 0.6881, 0.2533, 0.6257, 0.2533, 0.6257, 0.2264, 0.1266, 0.2264, 0.1266, 0.2533, 0.0642, 0.2533, 0.0642, 0.2264, 0.6257, 0.2264, 0.6257, 0.2533, 0.5633, 0.2533, 0.5633, 0.2264, 0.0642, 0.2264, 0.0642, 0.2533, 0.00181, 0.2533, 0.00181, 0.2264, 0.5633, 0.2264, 0.5633, 0.2533, 0.5009, 0.2533, 0.5009, 0.2264, 1.0, 0.2264, 1.0, 0.2533, 0.9376, 0.2533, 0.9376, 0.2264, 0.5009, 0.2264, 0.5009, 0.2533, 0.4385, 0.2533, 0.4385, 0.2264, 0.9376, 0.2264, 0.9376, 0.2533, 0.8752, 0.2533, 0.8752, 0.2264, 0.3761, 0.2264, 0.3761, 0.2533, 0.3137, 0.2533, 0.3137, 0.2264, 0.4385, 0.2264, 0.4385, 0.2533, 0.3761, 0.2533, 0.3761, 0.2264, 0.4385, 0.3492, 0.4385, 0.3837, 0.3761, 0.3837, 0.3761, 0.3492, 0.3761, 0.3492, 0.3761, 0.3837, 0.3137, 0.3837, 0.3137, 0.3492, 0.9376, 0.3492, 0.9376, 0.3837, 0.8752, 0.3837, 0.8752, 0.3492, 0.5009, 0.3492, 0.5009, 0.3837, 0.4385, 0.3837, 0.4385, 0.3492, 1.0, 0.3492, 1.0, 0.3837, 0.9376, 0.3837, 0.9376, 0.3492, 0.5633, 0.3492, 0.5633, 0.3837, 0.5009, 0.3837, 0.5009, 0.3492, 0.0642, 0.3492, 0.0642, 0.3837, 0.00181, 0.3837, 0.00181, 0.3492, 0.6257, 0.3492, 0.6257, 0.3837, 0.5633, 0.3837, 0.5633, 0.3492, 0.1266, 0.3492, 0.1266, 0.3837, 0.0642, 0.3837, 0.0642, 0.3492, 0.6881, 0.3492, 0.6881, 0.3837, 0.6257, 0.3837, 0.6257, 0.3492, 0.189, 0.3492, 0.189, 0.3837, 0.1266, 0.3837, 0.1266, 0.3492, 0.7505, 0.3492, 0.7505, 0.3837, 0.6881, 0.3837, 0.6881, 0.3492, 0.2514, 0.3492, 0.2514, 0.3837, 0.189, 0.3837, 0.189, 0.3492, 0.8128, 0.3492, 0.8128, 0.3837, 0.7505, 0.3837, 0.7505, 0.3492, 0.3137, 0.3492, 0.3137, 0.3837, 0.2514, 0.3837, 0.2514, 0.3492, 0.8752, 0.3492, 0.8752, 0.3837, 0.8128, 0.3837, 0.8128, 0.3492, 0.8752, 0.2802, 0.8752, 0.3147, 0.8128, 0.3147, 0.8128, 0.2802, 0.3137, 0.2802, 0.3137, 0.3147, 0.2514, 0.3147, 0.2514, 0.2802, 0.8128, 0.2802, 0.8128, 0.3147, 0.7505, 0.3147, 0.7505, 0.2802, 0.2514, 0.2802, 0.2514, 0.3147, 0.189, 0.3147, 0.189, 0.2802, 0.7505, 0.2802, 0.7505, 0.3147, 0.6881, 0.3147, 0.6881, 0.2802, 0.189, 0.2802, 0.189, 0.3147, 0.1266, 0.3147, 0.1266, 0.2802, 0.6881, 0.2802, 0.6881, 0.3147, 0.6257, 0.3147, 0.6257, 0.2802, 0.1266, 0.2802, 0.1266, 0.3147, 0.0642, 0.3147, 0.0642, 0.2802, 0.6257, 0.2802, 0.6257, 0.3147, 0.5633, 0.3147, 0.5633, 0.2802, 0.0642, 0.2802, 0.0642, 0.3147, 0.00181, 0.3147, 0.00181, 0.2802, 0.5633, 0.2802, 0.5633, 0.3147, 0.5009, 0.3147, 0.5009, 0.2802, 1.0, 0.2802, 1.0, 0.3147, 0.9376, 0.3147, 0.9376, 0.2802, 0.5009, 0.2802, 0.5009, 0.3147, 0.4385, 0.3147, 0.4385, 0.2802, 0.9376, 0.2802, 0.9376, 0.3147, 0.8752, 0.3147, 0.8752, 0.2802, 0.3761, 0.2802, 0.3761, 0.3147, 0.3137, 0.3147, 0.3137, 0.2802, 0.4385, 0.2802, 0.4385, 0.3147, 0.3761, 0.3147, 0.3761, 0.2802, 0.4385, 0.1727, 0.4385, 0.1996, 0.3761, 0.1996, 0.3761, 0.1727, 0.3761, 0.1727, 0.3761, 0.1996, 0.3137, 0.1996, 0.3137, 0.1727, 0.9376, 0.1727, 0.9376, 0.1996, 0.8752, 0.1996, 0.8752, 0.1727, 0.5009, 0.1727, 0.5009, 0.1996, 0.4385, 0.1996, 0.4385, 0.1727, 1.0, 0.1727, 1.0, 0.1996, 0.9376, 0.1996, 0.9376, 0.1727, 0.5633, 0.1727, 0.5633, 0.1996, 0.5009, 0.1996, 0.5009, 0.1727, 0.0642, 0.1727, 0.0642, 0.1996, 0.00181, 0.1996, 0.00181, 0.1727, 0.6257, 0.1727, 0.6257, 0.1996, 0.5633, 0.1996, 0.5633, 0.1727, 0.1266, 0.1727, 0.1266, 0.1996, 0.0642, 0.1996, 0.0642, 0.1727, 0.6881, 0.1727, 0.6881, 0.1996, 0.6257, 0.1996, 0.6257, 0.1727, 0.189, 0.1727, 0.189, 0.1996, 0.1266, 0.1996, 0.1266, 0.1727, 0.7505, 0.1727, 0.7505, 0.1996, 0.6881, 0.1996, 0.6881, 0.1727, 0.2514, 0.1727, 0.2514, 0.1996, 0.189, 0.1996, 0.189, 0.1727, 0.8128, 0.1727, 0.8128, 0.1996, 0.7505, 0.1996, 0.7505, 0.1727, 0.3137, 0.1727, 0.3137, 0.1996, 0.2514, 0.1996, 0.2514, 0.1727, 0.8752, 0.1727, 0.8752, 0.1996, 0.8128, 0.1996, 0.8128, 0.1727, 0.4385, 0.1132, 0.4385, 0.1429, 0.3761, 0.1429, 0.3761, 0.1132, 0.3761, 0.1132, 0.3761, 0.1429, 0.3137, 0.1429, 0.3137, 0.1132, 0.9376, 0.1132, 0.9376, 0.1429, 0.8752, 0.1429, 0.8752, 0.1132, 0.5009, 0.1132, 0.5009, 0.1429, 0.4385, 0.1429, 0.4385, 0.1132, 1.0, 0.1132, 1.0, 0.1429, 0.9376, 0.1429, 0.9376, 0.1132, 0.5633, 0.1132, 0.5633, 0.1429, 0.5009, 0.1429, 0.5009, 0.1132, 0.0642, 0.1132, 0.0642, 0.1429, 0.00181, 0.1429, 0.00181, 0.1132, 0.6257, 0.1132, 0.6257, 0.1429, 0.5633, 0.1429, 0.5633, 0.1132, 0.1266, 0.1132, 0.1266, 0.1429, 0.0642, 0.1429, 0.0642, 0.1132, 0.6881, 0.1132, 0.6881, 0.1429, 0.6257, 0.1429, 0.6257, 0.1132, 0.189, 0.1132, 0.189, 0.1429, 0.1266, 0.1429, 0.1266, 0.1132, 0.7505, 0.1132, 0.7505, 0.1429, 0.6881, 0.1429, 0.6881, 0.1132, 0.2514, 0.1132, 0.2514, 0.1429, 0.189, 0.1429, 0.189, 0.1132, 0.8128, 0.1132, 0.8128, 0.1429, 0.7505, 0.1429, 0.7505, 0.1132, 0.3137, 0.1132, 0.3137, 0.1429, 0.2514, 0.1429, 0.2514, 0.1132, 0.8752, 0.1132, 0.8752, 0.1429, 0.8128, 0.1429, 0.8128, 0.1132, 0.4385, 0.4182, 0.4385, 0.4468, 0.3761, 0.4468, 0.3761, 0.4182, 0.3761, 0.4182, 0.3761, 0.4468, 0.3137, 0.4468, 0.3137, 0.4182, 0.9376, 0.4182, 0.9376, 0.4468, 0.8752, 0.4468, 0.8752, 0.4182, 0.5009, 0.4182, 0.5009, 0.4468, 0.4385, 0.4468, 0.4385, 0.4182, 1.0, 0.4182, 1.0, 0.4468, 0.9376, 0.4468, 0.9376, 0.4182, 0.5633, 0.4182, 0.5633, 0.4468, 0.5009, 0.4468, 0.5009, 0.4182, 0.0642, 0.4182, 0.0642, 0.4468, 0.00181, 0.4468, 0.00181, 0.4182, 0.6257, 0.4182, 0.6257, 0.4468, 0.5633, 0.4468, 0.5633, 0.4182, 0.1266, 0.4182, 0.1266, 0.4468, 0.0642, 0.4468, 0.0642, 0.4182, 0.6881, 0.4182, 0.6881, 0.4468, 0.6257, 0.4468, 0.6257, 0.4182, 0.189, 0.4182, 0.189, 0.4468, 0.1266, 0.4468, 0.1266, 0.4182, 0.7505, 0.4182, 0.7505, 0.4468, 0.6881, 0.4468, 0.6881, 0.4182, 0.2514, 0.4182, 0.2514, 0.4468, 0.189, 0.4468, 0.189, 0.4182, 0.8128, 0.4182, 0.8128, 0.4468, 0.7505, 0.4468, 0.7505, 0.4182, 0.3137, 0.4182, 0.3137, 0.4468, 0.2514, 0.4468, 0.2514, 0.4182, 0.8752, 0.4182, 0.8752, 0.4468, 0.8128, 0.4468, 0.8128, 0.4182, 0.8734, 0.6118, 0.8172, 0.7456, 0.811, 0.6118, 0.3119, 0.6118, 0.2557, 0.7456, 0.2495, 0.6118, 0.811, 0.6118, 0.7548, 0.7456, 0.7486, 0.6118, 0.2495, 0.6118, 0.1934, 0.7456, 0.1872, 0.6118, 0.7486, 0.6118, 0.6894, 0.7456, 0.6863, 0.6118, 0.1872, 0.6118, 0.131, 0.7456, 0.1248, 0.6118, 0.6863, 0.6118, 0.6301, 0.7456, 0.6239, 0.6118, 0.1248, 0.6118, 0.06859, 0.7456, 0.06239, 0.6118, 0.6239, 0.6118, 0.5628, 0.7524, 0.5615, 0.6118, 0.06239, 0.6118, 0.006201, 0.7456, 0.0, 0.6118, 0.5615, 0.6118, 0.5053, 0.7456, 0.4991, 0.6118, 0.9982, 0.6118, 0.942, 0.7456, 0.9358, 0.6118, 0.4991, 0.6118, 0.4429, 0.7456, 0.4367, 0.6118, 0.9358, 0.6118, 0.8796, 0.7456, 0.8734, 0.6118, 0.3743, 0.6118, 0.3174, 0.7433, 0.3119, 0.6118, 0.4367, 0.6118, 0.3805, 0.7456, 0.3743, 0.6118, 0.4367, 0.5613, 0.4367, 0.6118, 0.3743, 0.6118, 0.3743, 0.5613, 0.3743, 0.5613, 0.3743, 0.6118, 0.3119, 0.6118, 0.3119, 0.5613, 0.9358, 0.5613, 0.9358, 0.6118, 0.8734, 0.6118, 0.8734, 0.5613, 0.4991, 0.5613, 0.4991, 0.6118, 0.4367, 0.6118, 0.4367, 0.5613, 0.9982, 0.5613, 0.9982, 0.6118, 0.9358, 0.6118, 0.9358, 0.5613, 0.5615, 0.5613, 0.5615, 0.6118, 0.4991, 0.6118, 0.4991, 0.5613, 0.06239, 0.5613, 0.06239, 0.6118, 0.0, 0.6118, 0.0, 0.5613, 0.6239, 0.5613, 0.6239, 0.6118, 0.5615, 0.6118, 0.5615, 0.5613, 0.1248, 0.5613, 0.1248, 0.6118, 0.06239, 0.6118, 0.06239, 0.5613, 0.6863, 0.5613, 0.6863, 0.6118, 0.6239, 0.6118, 0.6239, 0.5613, 0.1872, 0.5613, 0.1872, 0.6118, 0.1248, 0.6118, 0.1248, 0.5613, 0.7486, 0.5613, 0.7486, 0.6118, 0.6863, 0.6118, 0.6863, 0.5613, 0.2495, 0.5613, 0.2495, 0.6118, 0.1872, 0.6118, 0.1872, 0.5613, 0.811, 0.5613, 0.811, 0.6118, 0.7486, 0.6118, 0.7486, 0.5613, 0.3119, 0.5613, 0.3119, 0.6118, 0.2495, 0.6118, 0.2495, 0.5613, 0.8734, 0.5613, 0.8734, 0.6118, 0.811, 0.6118, 0.811, 0.5613])
me_circle.materials.append(mat_material)
me_circle.use_paint_bone_selection = False
me_circle.use_paint_mask_vertex = True
me_circle.update()
me_circle_001 = bpy.data.meshes.new('Circle.001')
me_circle_001.from_pydata([(1.776e-09, 0.832, -0.05517), (-0.3184, 0.7687, -0.05517), (-0.5883, 0.5883, -0.05517), (-0.7687, 0.3184, -0.05517), (-0.832, 1.776e-09, -0.05517), (-0.7687, -0.3184, -0.05517), (-0.5883, -0.5883, -0.05517), (-0.3184, -0.7687, -0.05517), (-1.776e-09, -0.832, -0.05517), (0.3184, -0.7687, -0.05517), (0.5883, -0.5883, -0.05517), (0.7687, -0.3184, -0.05517), (0.832, -1.776e-09, -0.05517), (0.7687, 0.3184, -0.05517), (0.5883, 0.5883, -0.05517), (0.3184, 0.7687, -0.05517), (-0.3184, 0.7687, -0.1368), (1.964e-09, 0.832, -0.1368), (-0.5883, 0.5883, -0.1368), (-0.7687, 0.3184, -0.1368), (-0.832, 1.776e-09, -0.1368), (-0.7687, -0.3184, -0.1368), (-0.5883, -0.5883, -0.1368), (-0.3184, -0.7687, -0.1368), (-1.588e-09, -0.832, -0.1368), (0.3184, -0.7687, -0.1368), (0.5883, -0.5883, -0.1368), (0.7687, -0.3184, -0.1368), (0.832, -1.776e-09, -0.1368), (0.7687, 0.3184, -0.1368), (0.5883, 0.5883, -0.1368), (0.3184, 0.7687, -0.1368), (-0.3371, 0.8138, -0.05278), (-0.6228, 0.6228, -0.05278), (-0.8138, 0.3371, -0.05278), (-0.8808, 2.208e-09, -0.05278), (-0.8138, -0.3371, -0.05278), (-0.6228, -0.6228, -0.05278), (-0.3371, -0.8138, -0.05278), (-2.153e-09, -0.8808, -0.05278), (0.3371, -0.8138, -0.05278), (0.6228, -0.6228, -0.05278), (0.8138, -0.3371, -0.05278), (0.8808, -1.552e-09, -0.05278), (0.8138, 0.3371, -0.05278), (0.6228, 0.6228, -0.05278), (0.3371, 0.8138, -0.05278), (-0.3371, 0.8138, -0.1391), (-0.6228, 0.6228, -0.1391), (-0.8138, 0.3371, -0.1391), (-0.8808, 2.208e-09, -0.1391), (-0.8138, -0.3371, -0.1391), (-0.6228, -0.6228, -0.1391), (-0.3371, -0.8138, -0.1391), (-1.954e-09, -0.8808, -0.1391), (0.3371, -0.8138, -0.1391), (0.6228, -0.6228, -0.1391), (0.8138, -0.3371, -0.1391), (0.8808, -1.552e-09, -0.1391), (0.8138, 0.3371, -0.1391), (0.6228, 0.6228, -0.1391), (0.3371, 0.8138, -0.1391), (1.776e-09, 0.8795, -0.05517), (1.964e-09, 0.8795, -0.1368), (-0.4534, -0.6785, -0.05517), (-0.4534, -0.6785, -0.1368), (-0.4908, -0.7345, -0.05278), (-0.4908, -0.7345, -0.1391), (-0.6785, -0.4534, -0.05517), (-0.6785, -0.4534, -0.1368), (-0.7345, -0.4908, -0.05278), (-0.7345, -0.4908, -0.1391), (-0.8004, -0.1592, -0.05517), (-0.8004, -0.1592, -0.1368), (-0.8664, -0.1723, -0.05278), (-0.8664, -0.1723, -0.1391), (-0.8004, 0.1592, -0.05517), (-0.8004, 0.1592, -0.1368), (-0.8664, 0.1723, -0.05278), (-0.8664, 0.1723, -0.1391), (-0.6785, 0.4534, -0.05517), (-0.6785, 0.4534, -0.1368), (-0.7345, 0.4908, -0.05278), (-0.7345, 0.4908, -0.1391), (-0.4534, 0.6785, -0.05517), (-0.4534, 0.6785, -0.1368), (-0.4908, 0.7345, -0.05278), (-0.4908, 0.7345, -0.1391), (-0.1592, 0.8004, -0.05517), (-0.1592, 0.8004, -0.1368), (-0.1723, 0.8657, -0.05397), (-0.1723, 0.8657, -0.1379), (0.1592, 0.8004, -0.05517), (0.1592, 0.8004, -0.1368), (0.1723, 0.8657, -0.05397), (0.1723, 0.8657, -0.1379), (0.4534, 0.6785, -0.05517), (0.4534, 0.6785, -0.1368), (0.4908, 0.7345, -0.05278), (0.4908, 0.7345, -0.1391), (0.6785, 0.4534, -0.05517), (0.6785, 0.4534, -0.1368), (0.7345, 0.4908, -0.05278), (0.7345, 0.4908, -0.1391), (0.8004, 0.1592, -0.05517), (0.8004, 0.1592, -0.1368), (0.8664, 0.1723, -0.05278), (0.8664, 0.1723, -0.1391), (0.8004, -0.1592, -0.05517), (0.8004, -0.1592, -0.1368), (0.8664, -0.1723, -0.05278), (0.8664, -0.1723, -0.1391), (0.6785, -0.4534, -0.05517), (0.6785, -0.4534, -0.1368), (0.7345, -0.4908, -0.05278), (0.7345, -0.4908, -0.1391), (0.4534, -0.6785, -0.05517), (0.4534, -0.6785, -0.1368), (0.4908, -0.7345, -0.05278), (0.4908, -0.7345, -0.1391), (0.1592, -0.8004, -0.05517), (0.1592, -0.8004, -0.1368), (0.1723, -0.8664, -0.05278), (0.1723, -0.8664, -0.1391), (-0.1592, -0.8004, -0.05517), (-0.1592, -0.8004, -0.1368), (-0.1723, -0.8664, -0.05278), (-0.1723, -0.8664, -0.1391)], [], [(96, 98, 46, 15), (73, 75, 50, 20), (100, 102, 45, 14), (77, 79, 49, 19), (104, 106, 44, 13), (81, 83, 48, 18), (108, 110, 43, 12), (85, 87, 47, 16), (112, 114, 42, 11), (97, 99, 60, 30), (116, 118, 41, 10), (101, 103, 59, 29), (120, 122, 40, 9), (78, 79, 50, 35), (110, 111, 58, 43), (74, 75, 51, 36), (106, 107, 59, 44), (70, 71, 52, 37), (102, 103, 60, 45), (66, 67, 53, 38), (98, 99, 61, 46), (126, 127, 54, 39), (122, 123, 55, 40), (86, 87, 48, 33), (118, 119, 56, 41), (82, 83, 49, 34), (114, 115, 57, 42), (69, 71, 51, 21), (84, 86, 33, 2), (65, 67, 52, 22), (80, 82, 34, 3), (125, 127, 53, 23), (76, 78, 35, 4), (121, 123, 54, 24), (72, 74, 36, 5), (117, 119, 55, 25), (68, 70, 37, 6), (113, 115, 56, 26), (64, 66, 38, 7), (109, 111, 57, 27), (124, 126, 39, 8), (105, 107, 58, 28), (64, 7, 23, 65), (68, 6, 22, 69), (72, 5, 21, 73), (76, 4, 20, 77), (80, 3, 19, 81), (84, 2, 18, 85), (88, 1, 16, 89), (92, 0, 17, 93), (96, 15, 31, 97), (100, 14, 30, 101), (104, 13, 29, 105), (108, 12, 28, 109), (112, 11, 27, 113), (116, 10, 26, 117), (120, 9, 25, 121), (124, 8, 24, 125), (88, 90, 32, 1), (92, 15, 46, 94), (95, 63, 62, 94), (93, 95, 61, 31), (91, 90, 62, 63), (89, 16, 47, 91), (6, 64, 65, 22), (6, 37, 66, 64), (23, 53, 67, 65), (37, 52, 67, 66), (5, 68, 69, 21), (5, 36, 70, 68), (22, 52, 71, 69), (36, 51, 71, 70), (4, 72, 73, 20), (4, 35, 74, 72), (35, 50, 75, 74), (21, 51, 75, 73), (3, 76, 77, 19), (3, 34, 78, 76), (34, 49, 79, 78), (20, 50, 79, 77), (2, 80, 81, 18), (2, 33, 82, 80), (33, 48, 83, 82), (19, 49, 83, 81), (1, 84, 85, 16), (1, 32, 86, 84), (32, 47, 87, 86), (18, 48, 87, 85), (17, 89, 91, 63), (47, 32, 90, 91), (0, 62, 90, 88), (0, 88, 89, 17), (17, 63, 95, 93), (61, 95, 94, 46), (0, 92, 94, 62), (15, 92, 93, 31), (14, 96, 97, 30), (45, 60, 99, 98), (31, 61, 99, 97), (14, 45, 98, 96), (13, 100, 101, 29), (44, 59, 103, 102), (30, 60, 103, 101), (13, 44, 102, 100), (12, 104, 105, 28), (29, 59, 107, 105), (43, 58, 107, 106), (12, 43, 106, 104), (11, 108, 109, 27), (28, 58, 111, 109), (42, 57, 111, 110), (11, 42, 110, 108), (10, 112, 113, 26), (27, 57, 115, 113), (41, 56, 115, 114), (10, 41, 114, 112), (9, 116, 117, 25), (26, 56, 119, 117), (40, 55, 119, 118), (9, 40, 118, 116), (8, 120, 121, 24), (25, 55, 123, 121), (39, 54, 123, 122), (8, 39, 122, 120), (7, 124, 125, 23), (7, 38, 126, 124), (24, 54, 127, 125), (38, 53, 127, 126)])
me_circle_001.polygons.foreach_set('use_smooth', [True] * 128)
_uv = me_circle_001.uv_layers.new(name='UVMap')
_uv.uv.foreach_set('vector', [0.1759, 0.4018, 0.1759, 0.4018, 0.1759, 0.4018, 0.1759, 0.4018, 0.1759, 0.4018, 0.1759, 0.4018, 0.1759, 0.4018, 0.1759, 0.4018, 0.1759, 0.4018, 0.1759, 0.4018, 0.1759, 0.4018, 0.1759, 0.4018, 0.1759, 0.4018, 0.1759, 0.4018, 0.1759, 0.4018, 0.1759, 0.4018, 0.1759, 0.4018, 0.1759, 0.4018, 0.1759, 0.4018, 0.1759, 0.4018, 0.1759, 0.4018, 0.1759, 0.4018, 0.1759, 0.4018, 0.1759, 0.4018, 0.1759, 0.4018, 0.1759, 0.4018, 0.1759, 0.4018, 0.1759, 0.4018, 0.1759, 0.4018, 0.1759, 0.4018, 0.1759, 0.4018, 0.1759, 0.4018, 0.1759, 0.4018, 0.1759, 0.4018, 0.1759, 0.4018, 0.1759, 0.4018, 0.1759, 0.4018, 0.1759, 0.4018, 0.1759, 0.4018, 0.1759, 0.4018, 0.1759, 0.4018, 0.1759, 0.4018, 0.1759, 0.4018, 0.1759, 0.4018, 0.1759, 0.4018, 0.1759, 0.4018, 0.1759, 0.4018, 0.1759, 0.4018, 0.1759, 0.4018, 0.1759, 0.4018, 0.1759, 0.4018, 0.1759, 0.4018, 0.1759, 0.4018, 0.1759, 0.4018, 0.1759, 0.4018, 0.1759, 0.4018, 0.1759, 0.4018, 0.1759, 0.4018, 0.1759, 0.4018, 0.1759, 0.4018, 0.1759, 0.4018, 0.1759, 0.4018, 0.1759, 0.4018, 0.1759, 0.4018, 0.1759, 0.4018, 0.1759, 0.4018, 0.1759, 0.4018, 0.1759, 0.4018, 0.1759, 0.4018, 0.1759, 0.4018, 0.1759, 0.4018, 0.1759, 0.4018, 0.1759, 0.4018, 0.1759, 0.4018, 0.1759, 0.4018, 0.1759, 0.4018, 0.1759, 0.4018, 0.1759, 0.4018, 0.1759, 0.4018, 0.1759, 0.4018, 0.1759, 0.4018, 0.1759, 0.4018, 0.1759, 0.4018, 0.1759, 0.4018, 0.1759, 0.4018, 0.1759, 0.4018, 0.1759, 0.4018, 0.1759, 0.4018, 0.1759, 0.4018, 0.1759, 0.4018, 0.1759, 0.4018, 0.1759, 0.4018, 0.1759, 0.4018, 0.1759, 0.4018, 0.1759, 0.4018, 0.1759, 0.4018, 0.1759, 0.4018, 0.1759, 0.4018, 0.1759, 0.4018, 0.1759, 0.4018, 0.1759, 0.4018, 0.1759, 0.4018, 0.1759, 0.4018, 0.1759, 0.4018, 0.1759, 0.4018, 0.1759, 0.4018, 0.1759, 0.4018, 0.1759, 0.4018, 0.1759, 0.4018, 0.1759, 0.4018, 0.1759, 0.4018, 0.1759, 0.4018, 0.1759, 0.4018, 0.1759, 0.4018, 0.1759, 0.4018, 0.1759, 0.4018, 0.1759, 0.4018, 0.1759, 0.4018, 0.1759, 0.4018, 0.1759, 0.4018, 0.1759, 0.4018, 0.1759, 0.4018, 0.1759, 0.4018, 0.1759, 0.4018, 0.1759, 0.4018, 0.1759, 0.4018, 0.1759, 0.4018, 0.1759, 0.4018, 0.1759, 0.4018, 0.1759, 0.4018, 0.1759, 0.4018, 0.1759, 0.4018, 0.1759, 0.4018, 0.1759, 0.4018, 0.1759, 0.4018, 0.1759, 0.4018, 0.1759, 0.4018, 0.1759, 0.4018, 0.1759, 0.4018, 0.1759, 0.4018, 0.1759, 0.4018, 0.1759, 0.4018, 0.1759, 0.4018, 0.1759, 0.4018, 0.1759, 0.4018, 0.1759, 0.4018, 0.1759, 0.4018, 0.1759, 0.4018, 0.1759, 0.4018, 0.1759, 0.4018, 0.1759, 0.4018, 0.1759, 0.4018, 0.1759, 0.4018, 0.1759, 0.4018, 0.1759, 0.4018, 0.1759, 0.4018, 0.1759, 0.4018, 0.1759, 0.4018, 0.1759, 0.4018, 0.1759, 0.4018, 0.1759, 0.4018, 0.1759, 0.4018, 0.1759, 0.4018, 0.1759, 0.4018, 0.1759, 0.4018, 0.1759, 0.4018, 0.1759, 0.4018, 0.1759, 0.4018, 0.1759, 0.4018, 0.1759, 0.4018, 0.1759, 0.4018, 0.1759, 0.4018, 0.1759, 0.4018, 0.1759, 0.4018, 0.1759, 0.4018, 0.1759, 0.4018, 0.1759, 0.4018, 0.1759, 0.4018, 0.1759, 0.4018, 0.1759, 0.4018, 0.1759, 0.4018, 0.1759, 0.4018, 0.1759, 0.4018, 0.1759, 0.4018, 0.1759, 0.4018, 0.1759, 0.4018, 0.1759, 0.4018, 0.1759, 0.4018, 0.1759, 0.4018, 0.1759, 0.4018, 0.1759, 0.4018, 0.1759, 0.4018, 0.1759, 0.4018, 0.1759, 0.4018, 0.1759, 0.4018, 0.1759, 0.4018, 0.1759, 0.4018, 0.1759, 0.4018, 0.1759, 0.4018, 0.1759, 0.4018, 0.1759, 0.4018, 0.1759, 0.4018, 0.1759, 0.4018, 0.1759, 0.4018, 0.1759, 0.4018, 0.1759, 0.4018, 0.1759, 0.4018, 0.1759, 0.4018, 0.1759, 0.4018, 0.1759, 0.4018, 0.1759, 0.4018, 0.1759, 0.4018, 0.1759, 0.4018, 0.1759, 0.4018, 0.1759, 0.4018, 0.1759, 0.4018, 0.1759, 0.4018, 0.1759, 0.4018, 0.1759, 0.4018, 0.1759, 0.4018, 0.1759, 0.4018, 0.1759, 0.4018, 0.1759, 0.4018, 0.1759, 0.4018, 0.1759, 0.4018, 0.1759, 0.4018, 0.1759, 0.4018, 0.1759, 0.4018, 0.1759, 0.4018, 0.1759, 0.4018, 0.1759, 0.4018, 0.1759, 0.4018, 0.1759, 0.4018, 0.1759, 0.4018, 0.1759, 0.4018, 0.1759, 0.4018, 0.1759, 0.4018, 0.1759, 0.4018, 0.1759, 0.4018, 0.1759, 0.4018, 0.1759, 0.4018, 0.1759, 0.4018, 0.1759, 0.4018, 0.1759, 0.4018, 0.1759, 0.4018, 0.1759, 0.4018, 0.1759, 0.4018, 0.1759, 0.4018, 0.1759, 0.4018, 0.1759, 0.4018, 0.1759, 0.4018, 0.1759, 0.4018, 0.1759, 0.4018, 0.1759, 0.4018, 0.1759, 0.4018, 0.1759, 0.4018, 0.1759, 0.4018, 0.1759, 0.4018, 0.1759, 0.4018, 0.1759, 0.4018, 0.1759, 0.4018, 0.1759, 0.4018, 0.1759, 0.4018, 0.1759, 0.4018, 0.1759, 0.4018, 0.1759, 0.4018, 0.1759, 0.4018, 0.1759, 0.4018, 0.1759, 0.4018, 0.1759, 0.4018, 0.1759, 0.4018, 0.1759, 0.4018, 0.1759, 0.4018, 0.1759, 0.4018, 0.1759, 0.4018, 0.1759, 0.4018, 0.1759, 0.4018, 0.1759, 0.4018, 0.1759, 0.4018, 0.1759, 0.4018, 0.1759, 0.4018, 0.1759, 0.4018, 0.1759, 0.4018, 0.1759, 0.4018, 0.1759, 0.4018, 0.1759, 0.4018, 0.1759, 0.4018, 0.1759, 0.4018, 0.1759, 0.4018, 0.1759, 0.4018, 0.1759, 0.4018, 0.1759, 0.4018, 0.1759, 0.4018, 0.1759, 0.4018, 0.1759, 0.4018, 0.1759, 0.4018, 0.1759, 0.4018, 0.1759, 0.4018, 0.1759, 0.4018, 0.1759, 0.4018, 0.1759, 0.4018, 0.1759, 0.4018, 0.1759, 0.4018, 0.1759, 0.4018, 0.1759, 0.4018, 0.1759, 0.4018, 0.1759, 0.4018, 0.1759, 0.4018, 0.1759, 0.4018, 0.1759, 0.4018, 0.1759, 0.4018, 0.1759, 0.4018, 0.1759, 0.4018, 0.1759, 0.4018, 0.1759, 0.4018, 0.1759, 0.4018, 0.1759, 0.4018, 0.1759, 0.4018, 0.1759, 0.4018, 0.1759, 0.4018, 0.1759, 0.4018, 0.1759, 0.4018, 0.1759, 0.4018, 0.1759, 0.4018, 0.1759, 0.4018, 0.1759, 0.4018, 0.1759, 0.4018, 0.1759, 0.4018, 0.1759, 0.4018, 0.1759, 0.4018, 0.1759, 0.4018, 0.1759, 0.4018, 0.1759, 0.4018, 0.1759, 0.4018, 0.1759, 0.4018, 0.1759, 0.4018, 0.1759, 0.4018, 0.1759, 0.4018, 0.1759, 0.4018, 0.1759, 0.4018, 0.1759, 0.4018, 0.1759, 0.4018, 0.1759, 0.4018, 0.1759, 0.4018, 0.1759, 0.4018, 0.1759, 0.4018, 0.1759, 0.4018, 0.1759, 0.4018, 0.1759, 0.4018, 0.1759, 0.4018, 0.1759, 0.4018, 0.1759, 0.4018, 0.1759, 0.4018, 0.1759, 0.4018, 0.1759, 0.4018, 0.1759, 0.4018, 0.1759, 0.4018, 0.1759, 0.4018, 0.1759, 0.4018, 0.1759, 0.4018, 0.1759, 0.4018, 0.1759, 0.4018, 0.1759, 0.4018, 0.1759, 0.4018, 0.1759, 0.4018, 0.1759, 0.4018, 0.1759, 0.4018, 0.1759, 0.4018, 0.1759, 0.4018, 0.1759, 0.4018, 0.1759, 0.4018, 0.1759, 0.4018, 0.1759, 0.4018, 0.1759, 0.4018, 0.1759, 0.4018, 0.1759, 0.4018, 0.1759, 0.4018, 0.1759, 0.4018, 0.1759, 0.4018, 0.1759, 0.4018, 0.1759, 0.4018, 0.1759, 0.4018, 0.1759, 0.4018, 0.1759, 0.4018, 0.1759, 0.4018, 0.1759, 0.4018, 0.1759, 0.4018, 0.1759, 0.4018, 0.1759, 0.4018, 0.1759, 0.4018, 0.1759, 0.4018, 0.1759, 0.4018, 0.1759, 0.4018, 0.1759, 0.4018, 0.1759, 0.4018, 0.1759, 0.4018, 0.1759, 0.4018, 0.1759, 0.4018, 0.1759, 0.4018, 0.1759, 0.4018, 0.1759, 0.4018, 0.1759, 0.4018, 0.1759, 0.4018, 0.1759, 0.4018, 0.1759, 0.4018, 0.1759, 0.4018, 0.1759, 0.4018, 0.1759, 0.4018, 0.1759, 0.4018, 0.1759, 0.4018, 0.1759, 0.4018, 0.1759, 0.4018, 0.1759, 0.4018, 0.1759, 0.4018, 0.1759, 0.4018, 0.1759, 0.4018, 0.1759, 0.4018, 0.1759, 0.4018, 0.1759, 0.4018, 0.1759, 0.4018, 0.1759, 0.4018, 0.1759, 0.4018, 0.1759, 0.4018, 0.1759, 0.4018, 0.1759, 0.4018, 0.1759, 0.4018, 0.1759, 0.4018, 0.1759, 0.4018, 0.1759, 0.4018, 0.1759, 0.4018, 0.1759, 0.4018, 0.1759, 0.4018, 0.1759, 0.4018, 0.1759, 0.4018, 0.1759, 0.4018, 0.1759, 0.4018, 0.1759, 0.4018, 0.1759, 0.4018, 0.1759, 0.4018, 0.1759, 0.4018, 0.1759, 0.4018, 0.1759, 0.4018, 0.1759, 0.4018, 0.1759, 0.4018, 0.1759, 0.4018, 0.1759, 0.4018, 0.1759, 0.4018, 0.1759, 0.4018, 0.1759, 0.4018, 0.1759, 0.4018, 0.1759, 0.4018, 0.1759, 0.4018, 0.1759, 0.4018, 0.1759, 0.4018, 0.1759, 0.4018, 0.1759, 0.4018, 0.1759, 0.4018, 0.1759, 0.4018, 0.1759, 0.4018, 0.1759, 0.4018, 0.1759, 0.4018, 0.1759, 0.4018, 0.1759, 0.4018, 0.1759, 0.4018, 0.1759, 0.4018, 0.1759, 0.4018, 0.1759, 0.4018, 0.1759, 0.4018, 0.1759, 0.4018, 0.1759, 0.4018, 0.1759, 0.4018, 0.1759, 0.4018, 0.1759, 0.4018, 0.1759, 0.4018, 0.1759, 0.4018, 0.1759, 0.4018, 0.1759, 0.4018, 0.1759, 0.4018, 0.1759, 0.4018, 0.1759, 0.4018, 0.1759, 0.4018, 0.1759, 0.4018, 0.1759, 0.4018, 0.1759, 0.4018, 0.1759, 0.4018, 0.1759, 0.4018, 0.1759, 0.4018, 0.1759, 0.4018, 0.1759, 0.4018, 0.1759, 0.4018, 0.1759, 0.4018, 0.1759, 0.4018, 0.1759, 0.4018, 0.1759, 0.4018, 0.1759, 0.4018, 0.1759, 0.4018, 0.1759, 0.4018, 0.1759, 0.4018, 0.1759, 0.4018, 0.1759, 0.4018, 0.1759, 0.4018, 0.1759, 0.4018, 0.1759, 0.4018, 0.1759, 0.4018, 0.1759, 0.4018, 0.1759, 0.4018, 0.1759, 0.4018, 0.1759, 0.4018, 0.1759, 0.4018, 0.1759, 0.4018, 0.1759, 0.4018, 0.1759, 0.4018])
me_circle_001.materials.append(mat_material_001)
me_circle_001.update()
me_circle_002 = bpy.data.meshes.new('Circle.002')
me_circle_002.from_pydata([(0.01102, 3.948, -0.05278), (0.04684, 3.948, -0.0886), (0.03635, 3.948, -0.06327), (-0.04684, 3.948, -0.0886), (-0.01102, 3.948, -0.05278), (-0.03635, 3.948, -0.06327), (-0.01102, 0.8715, -0.05278), (-0.04684, 0.8715, -0.0886), (-0.03635, 0.8715, -0.06327), (0.04684, 0.8715, -0.0886), (0.01102, 0.8715, -0.05278), (0.03635, 0.8715, -0.06327), (0.01102, 0.8715, -0.1391), (0.04684, 0.8715, -0.1033), (0.03635, 0.8715, -0.1287), (-0.04684, 0.8715, -0.1033), (-0.01102, 0.8715, -0.1391), (-0.03635, 0.8715, -0.1287), (0.04684, 3.948, -0.1033), (0.01102, 3.948, -0.1391), (0.03635, 3.948, -0.1287), (-0.01102, 3.948, -0.1391), (-0.04684, 3.948, -0.1033), (-0.03635, 3.948, -0.1287)], [], [(10, 0, 4, 6), (16, 21, 19, 12), (18, 20, 19, 21, 23, 22, 3, 5, 4, 0, 2, 1), (7, 3, 22, 15), (21, 16, 17, 23), (23, 17, 15, 22), (18, 13, 14, 20), (20, 14, 12, 19), (9, 1, 2, 11), (11, 2, 0, 10), (3, 7, 8, 5), (5, 8, 6, 4), (13, 18, 1, 9)])
me_circle_002.polygons.foreach_set('use_smooth', [True] * 13)
_uv = me_circle_002.uv_layers.new(name='UVMap')
_uv.uv.foreach_set('vector', [0.1759, 0.4018, 0.1759, 0.4018, 0.1759, 0.4018, 0.1759, 0.4018, 0.1759, 0.4018, 0.1759, 0.4018, 0.1759, 0.4018, 0.1759, 0.4018, 0.1759, 0.4018, 0.1759, 0.4018, 0.1759, 0.4018, 0.1759, 0.4018, 0.1759, 0.4018, 0.1759, 0.4018, 0.1759, 0.4018, 0.1759, 0.4018, 0.1759, 0.4018, 0.1759, 0.4018, 0.1759, 0.4018, 0.1759, 0.4018, 0.1759, 0.4018, 0.1759, 0.4018, 0.1759, 0.4018, 0.1759, 0.4018, 0.1759, 0.4018, 0.1759, 0.4018, 0.1759, 0.4018, 0.1759, 0.4018, 0.1759, 0.4018, 0.1759, 0.4018, 0.1759, 0.4018, 0.1759, 0.4018, 0.1759, 0.4018, 0.1759, 0.4018, 0.1759, 0.4018, 0.1759, 0.4018, 0.1759, 0.4018, 0.1759, 0.4018, 0.1759, 0.4018, 0.1759, 0.4018, 0.1759, 0.4018, 0.1759, 0.4018, 0.1759, 0.4018, 0.1759, 0.4018, 0.1759, 0.4018, 0.1759, 0.4018, 0.1759, 0.4018, 0.1759, 0.4018, 0.1759, 0.4018, 0.1759, 0.4018, 0.1759, 0.4018, 0.1759, 0.4018, 0.1759, 0.4018, 0.1759, 0.4018, 0.1759, 0.4018, 0.1759, 0.4018, 0.1759, 0.4018, 0.1759, 0.4018, 0.1759, 0.4018, 0.1759, 0.4018])
me_circle_002.materials.append(mat_material_001)
me_circle_002.update()
arm_armature = bpy.data.armatures.new('Armature')  # bones are not reproduced

# ---- objects
ob_net = bpy.data.objects.new('Net', me_circle)
ob_stick = bpy.data.objects.new('Stick', me_circle_001)
ob_armature = bpy.data.objects.new('Armature', arm_armature)
ob_stick_001 = bpy.data.objects.new('Stick.001', me_circle_002)

# ---- transforms, parenting, visibility, modifiers, constraints
ob_net.parent = ob_armature
ob_net.location = (0.0, 0.0, 0.0)
_vg = ob_net.vertex_groups.new(name='Bone')
for _i, _w in zip([0, 1, 2, 3, 4, 5, 6, 7, 8, 9, 10, 11, 12, 13, 14, 15, 33, 34, 35, 36, 37, 38, 39, 40, 41, 42, 43, 44, 45, 46, 47, 48, 49, 50, 51, 52, 53, 54, 55, 56, 57, 58, 59, 60, 61, 62, 63, 64, 113, 114, 115, 116, 117, 118, 119, 120, 121, 122, 123, 124, 125, 126, 127, 128, 129, 130, 131, 132, 133, 134, 135, 136, 137, 138, 139, 140, 141, 142, 143, 144, 145, 146, 147, 148, 149, 150, 151, 152, 153, 154, 155, 156, 157, 158, 159, 160, 161, 162, 163, 164, 165, 166, 167, 168, 169, 170, 171, 172, 173, 174, 175, 176, 193, 194, 195, 196, 197, 198, 199, 200, 201, 202, 203, 204, 205, 206, 207, 208, 209, 210, 211, 212, 213, 214, 215, 216, 217, 218, 219, 220, 221, 222, 223, 224, 225, 226, 227, 228, 229, 230, 231, 232, 233, 234, 235, 236, 237, 238, 239, 240], [0.5173, 0.4656, 0.3467, 0.3761, 0.3105, 0.3725, 0.3387, 0.3978, 0.3693, 0.3855, 0.3103, 0.3605, 0.3113, 0.3903, 0.3786, 0.4794, 0.05714, 0.05264, 0.05556, 0.05241, 0.05421, 0.05264, 0.05325, 0.05331, 0.05292, 0.0546, 0.05284, 0.05609, 0.05294, 0.05797, 0.0575, 0.05285, 0.2313, 0.2135, 0.2202, 0.2094, 0.2153, 0.2104, 0.2108, 0.211, 0.2123, 0.2177, 0.2126, 0.224, 0.2155, 0.2373, 0.2336, 0.2148, 0.1184, 0.1171, 0.1077, 0.1161, 0.1071, 0.112, 0.106, 0.1092, 0.1063, 0.1072, 0.1074, 0.1071, 0.1102, 0.1072, 0.1134, 0.1079, 0.4859, 0.4496, 0.4518, 0.4327, 0.4475, 0.4394, 0.4332, 0.4337, 0.4443, 0.4536, 0.442, 0.4625, 0.4548, 0.5036, 0.4918, 0.4507, 0.4757, 0.4176, 0.3992, 0.3715, 0.4118, 0.3999, 0.3718, 0.3725, 0.4084, 0.4219, 0.3904, 0.4205, 0.4263, 0.5105, 0.4856, 0.41, 0.08818, 0.08728, 0.08028, 0.08663, 0.07986, 0.08378, 0.07921, 0.08171, 0.07949, 0.08024, 0.08033, 0.08, 0.0824, 0.08002, 0.08476, 0.08041, 0.02857, 0.02632, 0.02778, 0.0262, 0.0271, 0.02632, 0.02663, 0.02666, 0.02646, 0.0273, 0.02642, 0.02805, 0.02647, 0.02899, 0.02875, 0.02643, 0.1737, 0.1603, 0.1661, 0.1577, 0.1623, 0.1584, 0.159, 0.1592, 0.1597, 0.164, 0.1599, 0.1687, 0.1617, 0.1779, 0.1753, 0.1613, 0.3705, 0.3627, 0.3328, 0.3586, 0.3316, 0.336, 0.321, 0.3314, 0.3249, 0.322, 0.3223, 0.3283, 0.3357, 0.3273, 0.3432, 0.3352]): _vg.add([_i], _w, 'REPLACE')
_vg = ob_net.vertex_groups.new(name='Bone.001')
for _i, _w in zip([0, 1, 2, 3, 4, 5, 6, 7, 8, 9, 10, 11, 12, 13, 14, 15, 17, 18, 19, 20, 21, 22, 23, 24, 25, 26, 27, 28, 29, 30, 31, 32, 33, 34, 35, 36, 37, 38, 39, 40, 41, 42, 43, 44, 45, 46, 47, 48, 49, 50, 51, 52, 53, 54, 55, 56, 57, 58, 59, 60, 61, 62, 63, 64, 97, 98, 99, 100, 101, 102, 103, 104, 105, 106, 107, 108, 109, 110, 111, 112, 113, 114, 115, 116, 117, 118, 119, 120, 121, 122, 123, 124, 125, 126, 127, 128, 129, 130, 131, 132, 133, 134, 135, 136, 137, 138, 139, 140, 141, 142, 143, 144, 145, 146, 147, 148, 149, 150, 151, 152, 153, 154, 155, 156, 157, 158, 159, 160, 161, 162, 163, 164, 165, 166, 167, 168, 169, 170, 171, 172, 173, 174, 175, 176, 177, 178, 179, 180, 181, 182, 183, 184, 185, 186, 187, 188, 189, 190, 191, 192, 193, 194, 195, 196, 197, 198, 199, 200, 201, 202, 203, 204, 205, 206, 207, 208, 209, 210, 211, 212, 213, 214, 215, 216, 217, 218, 219, 220, 221, 222, 223, 224, 225, 226, 227, 228, 229, 230, 231, 232, 233, 234, 235, 236, 237, 238, 239, 240, 241, 242, 243, 244, 245, 246, 247, 248, 249, 250, 251, 252, 253, 254, 255, 256], [0.0, 0.0, 0.0, 0.0, 0.0, 0.0, 0.0, 0.0, 0.0, 0.0, 0.0, 0.0, 0.0, 0.0, 0.0, 0.0, 0.0361, 0.03617, 0.03609, 0.03508, 0.03521, 0.03623, 0.03546, 0.03618, 0.03574, 0.03598, 0.03596, 0.03568, 0.03608, 0.03536, 0.03611, 0.03514, 0.2713, 0.274, 0.2727, 0.2745, 0.2738, 0.2746, 0.2744, 0.2743, 0.2743, 0.2734, 0.274, 0.2721, 0.2737, 0.2705, 0.2709, 0.2737, 0.596, 0.6155, 0.6078, 0.62, 0.6132, 0.6188, 0.6181, 0.6179, 0.6166, 0.6104, 0.6163, 0.6036, 0.6132, 0.5895, 0.5934, 0.6139, 0.1092, 0.1093, 0.1092, 0.1094, 0.1093, 0.1097, 0.1096, 0.1099, 0.1098, 0.1099, 0.1098, 0.1097, 0.1097, 0.1094, 0.1095, 0.1092, 0.5443, 0.5457, 0.5566, 0.5468, 0.5573, 0.5513, 0.5584, 0.5544, 0.5579, 0.5567, 0.5566, 0.557, 0.5533, 0.557, 0.5496, 0.5563, 0.4633, 0.4451, 0.4613, 0.4472, 0.4582, 0.4505, 0.4544, 0.4544, 0.4505, 0.4582, 0.4472, 0.4613, 0.4451, 0.464, 0.4633, 0.4443, 0.08107, 0.06904, 0.07963, 0.07034, 0.07746, 0.07235, 0.0749, 0.0749, 0.07235, 0.07746, 0.07034, 0.07963, 0.06904, 0.08158, 0.08107, 0.06859, 0.4074, 0.4083, 0.4151, 0.409, 0.4156, 0.412, 0.4164, 0.4141, 0.4162, 0.4155, 0.4154, 0.4157, 0.4133, 0.4155, 0.4109, 0.415, 0.07265, 0.07268, 0.07213, 0.07278, 0.07226, 0.07296, 0.07251, 0.07302, 0.07275, 0.07292, 0.0729, 0.07267, 0.07291, 0.07239, 0.07281, 0.07217, 0.1903, 0.1917, 0.1912, 0.192, 0.1918, 0.1922, 0.1921, 0.1921, 0.192, 0.1915, 0.1917, 0.1908, 0.1914, 0.1898, 0.1901, 0.1914, 0.5714, 0.5864, 0.5795, 0.5892, 0.5838, 0.5883, 0.5874, 0.5872, 0.5868, 0.5818, 0.5867, 0.5766, 0.5848, 0.5669, 0.5695, 0.5853, 0.5871, 0.5871, 0.5865, 0.5871, 0.5865, 0.5871, 0.5866, 0.587, 0.5867, 0.5868, 0.5868, 0.5867, 0.587, 0.5866, 0.587, 0.5865, 0.01809, 0.0176, 0.01812, 0.01773, 0.01809, 0.01787, 0.01799, 0.01798, 0.01784, 0.01804, 0.01768, 0.01805, 0.01757, 0.01805, 0.01804, 0.01754]): _vg.add([_i], _w, 'REPLACE')
_vg = ob_net.vertex_groups.new(name='Bone.002')
for _i, _w in zip([0, 1, 2, 3, 4, 5, 6, 7, 8, 9, 10, 11, 12, 13, 14, 15, 17, 18, 19, 20, 21, 22, 23, 24, 25, 26, 27, 28, 29, 30, 31, 32, 33, 34, 35, 36, 37, 38, 39, 40, 41, 42, 43, 44, 45, 46, 47, 48, 49, 50, 51, 52, 53, 54, 55, 56, 57, 58, 59, 60, 61, 62, 63, 64, 65, 66, 67, 68, 69, 70, 71, 72, 73, 74, 75, 76, 77, 78, 79, 80, 81, 82, 83, 84, 85, 86, 87, 88, 89, 90, 91, 92, 93, 94, 95, 96, 97, 98, 99, 100, 101, 102, 103, 104, 105, 106, 107, 108, 109, 110, 111, 112, 113, 114, 115, 116, 117, 118, 119, 120, 121, 122, 123, 124, 125, 126, 127, 128, 129, 130, 131, 132, 133, 134, 135, 136, 137, 138, 139, 140, 141, 142, 143, 144, 145, 146, 147, 148, 149, 150, 151, 152, 153, 154, 155, 156, 157, 158, 159, 160, 161, 162, 163, 164, 165, 166, 167, 168, 169, 170, 171, 172, 173, 174, 175, 176, 177, 178, 179, 180, 181, 182, 183, 184, 185, 186, 187, 188, 189, 190, 191, 192, 193, 194, 195, 196, 197, 198, 199, 200, 201, 202, 203, 204, 205, 206, 207, 208, 209, 210, 211, 212, 213, 214, 215, 216, 217, 218, 219, 220, 221, 222, 223, 224, 225, 226, 227, 228, 229, 230, 231, 232, 233, 234, 235, 236, 237, 238, 239, 240, 241, 242, 243, 244, 245, 246, 247, 248, 249, 250, 251, 252, 253, 254, 255, 256, 257, 258, 259, 260, 261, 262, 263, 264, 265, 266, 267, 268, 269, 270, 271, 272], [0.0, 0.0, 0.0, 0.0, 0.0, 0.0, 0.0, 0.0, 0.0, 0.0, 0.0, 0.0, 0.0, 0.0, 0.0, 0.0, 0.233, 0.233, 0.233, 0.2318, 0.2319, 0.2329, 0.2321, 0.2327, 0.2323, 0.2325, 0.2325, 0.2322, 0.2327, 0.232, 0.2329, 0.2319, 0.5579, 0.5614, 0.5583, 0.5609, 0.5588, 0.5603, 0.5595, 0.5595, 0.5603, 0.5589, 0.5609, 0.5583, 0.5614, 0.5578, 0.558, 0.5615, 0.1967, 0.1763, 0.1942, 0.1786, 0.1906, 0.1822, 0.1864, 0.1864, 0.1822, 0.1906, 0.1786, 0.1942, 0.1763, 0.1976, 0.1967, 0.1755, 0.103, 0.1029, 0.1013, 0.1031, 0.1015, 0.103, 0.1018, 0.1027, 0.1021, 0.1023, 0.1023, 0.1019, 0.1026, 0.1015, 0.1028, 0.1014, 0.05201, 0.05196, 0.05055, 0.05241, 0.05107, 0.05248, 0.05145, 0.05225, 0.05169, 0.05168, 0.05167, 0.05124, 0.05179, 0.05068, 0.0517, 0.05062, 0.5916, 0.5917, 0.5956, 0.5917, 0.5955, 0.5921, 0.595, 0.5928, 0.5943, 0.5935, 0.5935, 0.5943, 0.5928, 0.595, 0.5921, 0.5955, 0.5348, 0.5346, 0.5272, 0.5345, 0.5275, 0.5337, 0.5283, 0.5325, 0.5296, 0.531, 0.531, 0.5296, 0.5325, 0.5284, 0.5337, 0.5275, 0.00127, 0.0, 0.001018, 0.0, 0.0006455, 0.0, 0.0002107, 0.0002107, 0.0, 0.0006455, 0.0, 0.001018, 0.0, 0.00136, 0.00127, 0.0, 0.0, 0.0, 0.0, 0.0, 0.0, 0.0, 0.0, 0.0, 0.0, 0.0, 0.0, 0.0, 0.0, 0.0, 0.0, 0.0, 0.5779, 0.5778, 0.5759, 0.5778, 0.576, 0.5776, 0.5762, 0.5773, 0.5765, 0.5769, 0.5769, 0.5765, 0.5773, 0.5762, 0.5776, 0.576, 0.4123, 0.4123, 0.4137, 0.4124, 0.4137, 0.4125, 0.4135, 0.4128, 0.4133, 0.413, 0.413, 0.4133, 0.4127, 0.4135, 0.4125, 0.4137, 0.5748, 0.5784, 0.5752, 0.5779, 0.5758, 0.5773, 0.5765, 0.5765, 0.5773, 0.5758, 0.578, 0.5752, 0.5784, 0.5747, 0.5748, 0.5786, 0.4432, 0.4279, 0.4413, 0.4296, 0.4386, 0.4323, 0.4354, 0.4354, 0.4323, 0.4387, 0.4297, 0.4414, 0.428, 0.4438, 0.4432, 0.4274, 0.1158, 0.1148, 0.09183, 0.1148, 0.09264, 0.112, 0.095, 0.1078, 0.09862, 0.1031, 0.1031, 0.09862, 0.1078, 0.095, 0.112, 0.09264, 0.1681, 0.1667, 0.168, 0.1669, 0.1677, 0.1672, 0.1674, 0.1674, 0.1671, 0.1676, 0.1668, 0.1678, 0.1666, 0.168, 0.168, 0.1666, 0.03943, 0.0383, 0.03973, 0.03861, 0.03955, 0.03894, 0.03876, 0.03875, 0.03843, 0.03884, 0.03801, 0.03877, 0.03797, 0.03901, 0.03897, 0.03792]): _vg.add([_i], _w, 'REPLACE')
_vg = ob_net.vertex_groups.new(name='Bone.003')
for _i, _w in zip([16, 17, 18, 19, 20, 21, 22, 23, 24, 25, 26, 27, 28, 29, 30, 31, 32, 33, 34, 35, 36, 37, 38, 39, 40, 41, 42, 43, 44, 45, 46, 47, 48, 49, 50, 51, 52, 53, 54, 55, 56, 57, 58, 59, 60, 61, 62, 63, 64, 65, 66, 67, 68, 69, 70, 71, 72, 73, 74, 75, 76, 77, 78, 79, 80, 81, 82, 83, 84, 85, 86, 87, 88, 89, 90, 91, 92, 93, 94, 95, 96, 97, 98, 99, 100, 101, 102, 103, 104, 105, 106, 107, 108, 109, 110, 111, 112, 113, 114, 115, 116, 117, 118, 119, 120, 121, 122, 123, 124, 125, 126, 127, 128, 161, 162, 163, 164, 165, 166, 167, 168, 169, 170, 171, 172, 173, 174, 175, 176, 177, 178, 179, 180, 181, 182, 183, 184, 185, 186, 187, 188, 189, 190, 191, 192, 193, 194, 195, 196, 197, 198, 199, 200, 201, 202, 203, 204, 205, 206, 207, 208, 209, 210, 211, 212, 213, 214, 215, 216, 217, 218, 219, 220, 221, 222, 223, 224, 225, 226, 227, 228, 229, 230, 231, 232, 233, 234, 235, 236, 237, 238, 239, 240, 241, 242, 243, 244, 245, 246, 247, 248, 249, 250, 251, 252, 253, 254, 255, 256, 257, 258, 259, 260, 261, 262, 263, 264, 265, 266, 267, 268, 269, 270, 271, 272], [0.9722, 0.7149, 0.7149, 0.715, 0.7174, 0.7173, 0.7152, 0.717, 0.7156, 0.7166, 0.7161, 0.7161, 0.7166, 0.7156, 0.7171, 0.7153, 0.7173, 0.1136, 0.112, 0.1134, 0.1122, 0.1131, 0.1125, 0.1128, 0.1128, 0.1125, 0.1132, 0.1122, 0.1135, 0.112, 0.1137, 0.1137, 0.112, 0.008391, 0.006961, 0.008027, 0.006934, 0.007733, 0.007143, 0.007405, 0.007407, 0.007243, 0.007837, 0.007094, 0.008191, 0.007061, 0.008561, 0.008494, 0.007011, 0.874, 0.8741, 0.8765, 0.8739, 0.8762, 0.8741, 0.8758, 0.8745, 0.8754, 0.875, 0.875, 0.8756, 0.8747, 0.8761, 0.8744, 0.8764, 0.9364, 0.9365, 0.9384, 0.9359, 0.9377, 0.9358, 0.9372, 0.9362, 0.9369, 0.9369, 0.9369, 0.9375, 0.9367, 0.9382, 0.9368, 0.9383, 0.2761, 0.2761, 0.2741, 0.2761, 0.2742, 0.2758, 0.2744, 0.2755, 0.2747, 0.2751, 0.2751, 0.2748, 0.2755, 0.2744, 0.2759, 0.2742, 0.05708, 0.05703, 0.05585, 0.05701, 0.05587, 0.05684, 0.05597, 0.05663, 0.05616, 0.05639, 0.05639, 0.05618, 0.05665, 0.056, 0.05687, 0.05589, 0.0854, 0.08534, 0.0839, 0.08532, 0.08394, 0.08514, 0.08408, 0.08488, 0.08431, 0.0846, 0.0846, 0.08433, 0.0849, 0.0841, 0.08516, 0.08396, 0.4955, 0.4955, 0.4958, 0.4955, 0.4957, 0.4955, 0.4957, 0.4955, 0.4957, 0.4956, 0.4956, 0.4957, 0.4956, 0.4958, 0.4956, 0.4958, 0.1948, 0.1931, 0.1946, 0.1933, 0.1943, 0.1936, 0.194, 0.194, 0.1936, 0.1943, 0.1933, 0.1947, 0.1931, 0.1949, 0.1949, 0.193, 0.0327, 0.03142, 0.03243, 0.03145, 0.03218, 0.03165, 0.0319, 0.0319, 0.03171, 0.03224, 0.03155, 0.03253, 0.03148, 0.03282, 0.03276, 0.03143, 0.004281, 0.004247, 0.003505, 0.004196, 0.00348, 0.004013, 0.003467, 0.003866, 0.003571, 0.003703, 0.003704, 0.003621, 0.003918, 0.003547, 0.004095, 0.003531, 0.7944, 0.7967, 0.7946, 0.7964, 0.795, 0.796, 0.7956, 0.7956, 0.7961, 0.7952, 0.7966, 0.7948, 0.7969, 0.7944, 0.7945, 0.7969, 0.9442, 0.9459, 0.944, 0.9453, 0.9443, 0.945, 0.9454, 0.9454, 0.9458, 0.9451, 0.947, 0.9457, 0.9467, 0.9453, 0.9451, 0.9471]): _vg.add([_i], _w, 'REPLACE')
_m = ob_net.modifiers.new('Armature', 'ARMATURE')
_m.object = ob_armature
ob_stick.location = (0.0, 0.0, 0.0)
ob_armature.parent = ob_stick
ob_armature.location = (0.0, 0.0, 0.0)
ob_armature.show_in_front = True
ob_stick_001.location = (0.0, 0.0, 0.0)

# ---- collection membership
col_collection.objects.link(ob_net)
col_collection.objects.link(ob_stick)
col_collection.objects.link(ob_armature)
col_collection.objects.link(ob_stick_001)

# ---- scene / render settings (as saved in the file)
scene.frame_start = 1; scene.frame_end = 250; scene.frame_set(1)
scene.render.engine = 'BLENDER_EEVEE_NEXT'
scene.cycles.sampling_pattern = 'TABULATED_SOBOL'
scene.view_settings.view_transform = 'Filmic'
bpy.context.view_layer.update()

# ---- added for rendering (the .blend has no active camera and no usable light): camera, sun
cam_auto = bpy.data.cameras.new('AutoCamera')
cam_auto.lens = 50.0
cam_auto.sensor_width = 36.0
cam_auto.clip_end = 1000.0
ob_auto_camera = bpy.data.objects.new('AutoCamera', cam_auto)
scene.collection.objects.link(ob_auto_camera)
ob_auto_camera.location = (5.32262, -4.85341, 5.41033)
ob_auto_camera.rotation_euler = (1.09748, -7.21219e-08, 0.694738)
scene.camera = ob_auto_camera
light_auto_sun = bpy.data.lights.new('AutoSun', 'SUN')
light_auto_sun.energy = 3.0
light_auto_sun.angle = 0.0523599
ob_auto_sun = bpy.data.objects.new('AutoSun', light_auto_sun)
scene.collection.objects.link(ob_auto_sun)
ob_auto_sun.rotation_euler = (0.872665, 0.174533, 0.523599)
bpy.context.view_layer.update()
